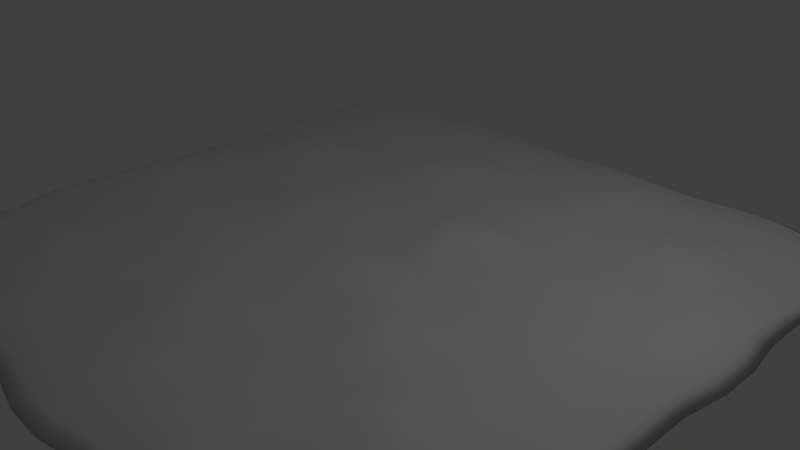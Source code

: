 # Source: Soil3.blend  (saved by Blender 2.79.0; exported with 4.5.12 LTS)
import bpy
from mathutils import Matrix  # noqa: F401  (used for matrix-valued properties, if any)

bpy.ops.wm.read_factory_settings(use_empty=True)
scene = bpy.context.scene
scene.name = 'Scene'

# ---- collections
col_collection_1 = bpy.data.collections.new('Collection 1'); scene.collection.children.link(col_collection_1)

# ---- world
world_world = bpy.data.worlds.new('World'); scene.world = world_world
world_world.color = (0.05088, 0.05088, 0.05088)
world_world.use_sun_shadow = False
world_world.sun_shadow_jitter_overblur = 0.0
world_world.cycles.sampling_method = 'MANUAL'

# ---- cameras
cam_camera = bpy.data.cameras.new('Camera')
cam_camera.clip_end = 100.0
cam_camera.lens = 35.0
cam_camera.sensor_width = 32.0
cam_camera.sensor_height = 18.0
cam_camera.ortho_scale = 7.314
cam_camera.dof.focus_distance = 0.0
cam_camera.dof.aperture_fstop = 128.0

# ---- lights
light_lamp = bpy.data.lights.new('Lamp', 'POINT')
light_lamp.transmission_factor = 0.0
light_lamp.cutoff_distance = 30.0
light_lamp.energy = 100.0
light_lamp.shadow_buffer_clip_start = 1.001
light_lamp.shadow_soft_size = 0.1
light_lamp.shadow_maximum_resolution = 0.006
light_lamp.use_absolute_resolution = True

# ---- meshes
me_plane = bpy.data.meshes.new('Plane')
me_plane.from_pydata([(-0.9563, -0.9504, 0.0), (0.9286, -0.9466, 0.0), (-0.9679, 0.9603, 0.0), (0.9446, 0.9635, 0.0), (-1.014, 0.0, 0.0), (0.0, -1.019, 0.0), (1.0, 0.0, 0.0), (0.01601, 1.0, 0.0), (0.0, 0.0, 0.0), (-1.014, -0.4811, 0.01243), (0.5, -1.021, 0.0), (1.01, 0.5, 0.01036), (-0.5, 0.9897, 0.0), (-1.009, 0.5, 0.008289), (-0.5, -1.011, 0.0), (0.9891, -0.5159, 0.0), (0.5, 1.013, 0.0), (0.0, 0.5, 0.008289), (0.0, -0.5, 0.0275), (-0.5, 0.0, 0.0), (0.5, 0.0, 0.0), (0.5, -0.5, 0.0), (-0.5, -0.5, 0.0), (-0.5, 0.5, 0.0), (0.5, 0.5, 0.0), (-0.9859, -0.75, 0.0), (0.75, -1.0, 0.0), (1.02, 0.75, 0.006217), (-0.75, 1.0, 0.0), (-0.9891, 0.236, 0.0), (-0.2735, -0.9939, 0.0), (1.0, -0.2545, 0.0), (0.25, 1.027, 0.0), (0.0, 0.75, 0.0108), (0.0, -0.25, 0.03295), (-0.75, 0.0, 0.01243), (0.25, 0.0, 0.0), (-1.005, -0.25, 0.01243), (0.243, -0.9921, -0.002893), (1.028, 0.25, 0.01036), (-0.2596, 1.014, -0.005786), (-1.024, 0.75, 0.003973), (-0.75, -0.9762, 0.0), (1.009, -0.75, 0.0), (0.75, 1.03, 0.001773), (0.0, 0.25, 0.0), (0.0, -0.75, 0.01904), (-0.25, 0.0, 0.02267), (0.75, 0.0, 0.02072), (0.5, -0.25, 0.04117), (0.5, -0.75, 0.02115), (0.25, -0.5, 0.01904), (0.75, -0.5, 0.04252), (-0.5, -0.25, 0.02694), (-0.5, -0.75, 0.04038), (-0.75, -0.5, 0.00846), (-0.25, -0.5, 0.01658), (-0.5, 0.75, 0.01243), (-0.5, 0.25, 0.0), (-0.75, 0.5, 0.0), (-0.25, 0.5, 0.03916), (0.5, 0.75, 0.0), (0.5, 0.25, 0.01865), (0.25, 0.5, 0.01451), (0.75, 0.5, 0.03612), (0.75, 0.25, 0.0), (0.25, 0.25, 0.05178), (0.25, 0.75, 0.0228), (-0.25, 0.25, 0.0), (-0.75, 0.25, 0.03912), (-0.75, 0.75, 0.02694), (-0.25, -0.75, 0.01692), (-0.75, -0.75, 0.02115), (-0.75, -0.25, 0.02254), (0.75, -0.75, 0.02115), (0.25, -0.75, 0.0), (0.25, -0.25, 0.0), (0.75, -0.25, 0.02072), (-0.25, -0.25, 0.0), (-0.25, 0.75, 0.0), (0.75, 0.75, 0.01269), (-1.0, -0.864, 0.0), (0.859, -0.989, 0.0), (1.0, 0.875, 0.006217), (-0.875, 1.0, 0.0), (-1.014, 0.125, 0.0), (-0.1485, -0.9939, 0.0), (1.0, -0.1295, 0.0), (0.125, 1.027, 0.0), (0.01601, 0.875, 0.0108), (0.0, -0.125, 0.03295), (-0.8891, 0.0, 0.01243), (0.125, 0.0, 0.0), (-1.014, -0.3561, 0.01243), (0.368, -0.9921, -0.002893), (1.01, 0.375, 0.01036), (-0.3846, 1.014, -0.005786), (-1.009, 0.625, 0.0), (-0.625, -0.9762, 0.0), (1.009, -0.625, 0.0), (0.625, 1.03, 0.001773), (0.0, 0.375, 0.008289), (0.0, -0.625, 0.0275), (-0.375, 0.0, 0.02267), (0.625, 0.0, 0.02072), (0.5, -0.125, 0.0), (0.5, -0.625, 0.0), (0.125, -0.5, 0.0), (0.625, -0.5, 0.04252), (-0.5, -0.125, 0.0), (-0.5, -0.625, 0.04038), (-0.8891, -0.4811, 0.01243), (-0.375, -0.5, 0.01658), (-0.5, 0.8647, 0.01243), (-0.5, 0.375, 0.0), (-0.8844, 0.5, 0.008289), (-0.375, 0.5, 0.0), (0.5, 0.8885, 0.0), (0.5, 0.375, 0.0), (0.125, 0.5, 0.008289), (0.625, 0.5, 0.03612), (-0.9859, -0.625, 0.0), (0.625, -1.021, 0.0), (1.02, 0.625, 0.0), (-0.625, 0.9897, 0.0), (-0.9891, 0.361, 0.008289), (-0.375, -1.011, 0.0), (0.9891, -0.3909, 0.0), (0.375, 1.013, 0.0), (0.0, 0.625, 0.0), (0.0, -0.375, 0.0), (-0.625, 0.0, 0.0), (0.375, 0.0, 0.0), (-1.005, -0.125, 0.01243), (0.125, -1.019, 0.0), (1.028, 0.125, 0.01036), (-0.109, 1.0, 0.0), (-1.024, 0.875, 0.003973), (-0.875, -0.989, 0.0), (0.984, -0.864, 0.0), (0.875, 1.0, 0.0), (0.0, 0.125, 0.0), (0.0, -0.8939, 0.01904), (-0.125, 0.0, 0.0), (0.875, 0.0, 0.0), (0.5, -0.375, 0.04117), (0.5, -0.8958, 0.02115), (0.375, -0.5, 0.01904), (0.8641, -0.5159, 0.0), (-0.5, -0.375, 0.02694), (-0.5, -0.886, 0.0), (-0.625, -0.5, 0.00846), (-0.125, -0.5, 0.0275), (-0.5, 0.625, 0.0), (-0.5, 0.125, 0.0), (-0.625, 0.5, 0.0), (-0.125, 0.5, 0.03916), (0.5, 0.625, 0.0), (0.5, 0.125, 0.01865), (0.375, 0.5, 0.01451), (0.8852, 0.5, 0.01036), (0.75, 0.375, 0.0), (0.75, 0.125, 0.0), (0.625, 0.25, 0.01865), (0.9032, 0.25, 0.01036), (0.25, 0.375, 0.0), (0.25, 0.125, 0.05178), (0.125, 0.25, 0.05178), (0.375, 0.25, 0.0), (0.25, 0.9018, 0.0228), (0.25, 0.625, 0.01451), (0.125, 0.75, 0.0108), (0.375, 0.75, 0.0228), (-0.25, 0.375, 0.0), (-0.25, 0.125, 0.02267), (-0.375, 0.25, 0.0), (-0.125, 0.25, 0.0), (-0.75, 0.375, 0.03912), (-0.75, 0.125, 0.01243), (-0.8641, 0.236, 0.0), (-0.625, 0.25, 0.03912), (-0.75, 0.875, 0.0), (-0.75, 0.625, 0.02694), (-0.8985, 0.75, 0.003973), (-0.625, 0.75, 0.02694), (-0.25, -0.625, 0.0), (-0.2735, -0.8689, 0.01692), (-0.375, -0.75, 0.01692), (-0.125, -0.75, 0.0), (-0.75, -0.625, 0.00846), (-0.75, -0.8512, 0.02115), (-0.8609, -0.75, 0.02115), (-0.625, -0.75, 0.04038), (-0.75, -0.125, 0.02254), (-0.75, -0.375, 0.0), (-0.8805, -0.25, 0.03497), (-0.625, -0.25, 0.02694), (0.75, -0.625, 0.04252), (0.75, -0.875, 0.02115), (0.625, -0.75, 0.0), (0.8844, -0.75, 0.02115), (0.25, -0.625, 0.01904), (0.243, -0.8671, -0.002893), (0.125, -0.75, 0.01904), (0.375, -0.75, 0.02115), (0.25, -0.125, 0.0), (0.25, -0.375, 0.0), (0.125, -0.25, 0.03295), (0.375, -0.25, 0.04117), (0.75, -0.125, 0.02072), (0.75, -0.375, 0.02072), (0.625, -0.25, 0.0), (0.875, -0.2545, 0.02072), (-0.25, -0.125, 0.0), (-0.25, -0.375, 0.01658), (-0.375, -0.25, 0.0), (-0.125, -0.25, 0.0), (-0.2596, 0.8886, -0.005786), (-0.25, 0.625, 0.03916), (-0.375, 0.75, 0.01243), (-0.125, 0.75, 0.0), (0.75, 0.9049, 0.01446), (0.75, 0.625, 0.03612), (0.625, 0.75, 0.0), (0.8953, 0.75, 0.01891), (0.8953, 0.625, 0.0), (0.625, 0.625, 0.03612), (0.625, 0.9049, 0.001773), (-0.125, 0.625, 0.03916), (-0.375, 0.625, 0.0), (-0.3846, 0.8886, 0.006648), (-0.125, -0.375, 0.0), (-0.375, -0.375, 0.01658), (-0.375, -0.125, 0.0), (0.8641, -0.3909, 0.02072), (0.625, -0.375, 0.0), (0.625, -0.125, 0.02072), (0.375, -0.375, 0.04117), (0.125, -0.375, 0.0), (0.125, -0.125, 0.03295), (0.368, -0.8671, 0.01826), (0.125, -0.8939, 0.01904), (0.125, -0.625, 0.0), (0.859, -0.864, 0.02115), (0.625, -0.8958, 0.0), (0.625, -0.625, 0.04252), (-0.625, -0.375, 0.02694), (-0.8891, -0.3561, 0.01243), (-0.8805, -0.125, 0.03497), (-0.625, -0.8512, 0.0), (-0.875, -0.864, 0.02115), (-0.8609, -0.625, 0.0), (-0.1485, -0.8689, 0.0), (-0.375, -0.886, 0.01692), (-0.375, -0.625, 0.0), (-0.625, 0.625, 0.02694), (-0.8844, 0.625, 0.0), (-0.8985, 0.875, 0.003973), (-0.625, 0.125, 0.0), (-0.8891, 0.125, 0.01243), (-0.8641, 0.361, 0.008289), (-0.125, 0.125, 0.0), (-0.375, 0.125, 0.02267), (-0.375, 0.375, 0.0), (0.375, 0.625, 0.01451), (0.125, 0.625, 0.0), (0.125, 0.9018, 0.0108), (0.375, 0.125, 0.0), (0.125, 0.125, 0.05178), (0.125, 0.375, 0.008289), (0.9032, 0.125, 0.01036), (0.625, 0.125, 0.01865), (0.625, 0.375, 0.0), (0.8852, 0.375, 0.01036), (0.375, 0.375, 0.0), (0.375, 0.8885, 0.0228), (-0.125, 0.375, 0.0), (-0.625, 0.375, 0.03912), (-0.625, 0.8647, 0.0), (-0.125, -0.625, 0.0275), (-0.625, -0.625, 0.04884), (-0.625, -0.125, 0.0), (0.8844, -0.625, 0.0), (0.375, -0.625, 0.01904), (0.375, -0.125, 0.0), (0.875, -0.1295, 0.0), (-0.125, -0.125, 0.0), (-0.109, 0.875, 0.0), (0.875, 0.875, 0.01891), (-0.9117, -0.9061, 0.02509), (0.8853, -0.9024, 0.02509), (-0.9228, 0.9156, 0.02509), (0.9006, 0.9186, 0.02509), (-0.9668, 3.776e-05, 0.02509), (9.666e-07, -0.9714, 0.02509), (0.9534, 3.776e-05, 0.02509), (0.01526, 0.9534, 0.02509), (9.666e-07, 3.776e-05, 0.02509), (-0.9668, -0.4586, 0.03694), (0.4767, -0.9732, 0.02509), (0.9631, 0.4767, 0.03497), (-0.4767, 0.9436, 0.02509), (-0.9624, 0.4767, 0.03299), (-0.4767, -0.9638, 0.02509), (0.943, -0.4918, 0.02509), (0.4767, 0.9663, 0.02509), (9.666e-07, 0.4767, 0.03299), (9.666e-07, -0.4767, 0.0513), (-0.4767, 3.776e-05, 0.02509), (0.4767, 3.776e-05, 0.02509), (0.4767, -0.4767, 0.02509), (-0.4767, -0.4767, 0.02509), (-0.4767, 0.4767, 0.02509), (0.4767, 0.4767, 0.02509), (-0.9399, -0.715, 0.02509), (0.715, -0.9534, 0.02509), (0.9728, 0.7151, 0.03101), (-0.715, 0.9534, 0.02509), (-0.943, 0.225, 0.02509), (-0.2608, -0.9476, 0.02509), (0.9534, -0.2426, 0.02509), (0.2383, 0.979, 0.02509), (9.666e-07, 0.7151, 0.03538), (9.666e-07, -0.2383, 0.0565), (-0.715, 3.776e-05, 0.03694), (0.2383, 3.776e-05, 0.02509), (-0.9586, -0.2383, 0.03694), (0.2317, -0.9458, 0.02233), (0.9803, 0.2384, 0.03497), (-0.2475, 0.9664, 0.01957), (-0.9758, 0.7151, 0.02887), (-0.715, -0.9307, 0.02509), (0.9624, -0.715, 0.02509), (0.715, 0.9819, 0.02678), (9.666e-07, 0.2384, 0.02509), (9.666e-07, -0.715, 0.04324), (-0.2383, 3.776e-05, 0.0467), (0.715, 3.776e-05, 0.04484), (0.4767, -0.2383, 0.06434), (0.4767, -0.715, 0.04525), (0.2383, -0.4767, 0.04324), (0.715, -0.4767, 0.06563), (-0.4767, -0.2383, 0.05077), (-0.4767, -0.715, 0.06359), (-0.715, -0.4767, 0.03315), (-0.2383, -0.4767, 0.04089), (-0.4767, 0.7151, 0.03694), (-0.4767, 0.2384, 0.02509), (-0.715, 0.4767, 0.02509), (-0.2383, 0.4767, 0.06242), (0.4767, 0.7151, 0.02509), (0.4767, 0.2384, 0.04287), (0.2383, 0.4767, 0.03892), (0.715, 0.4767, 0.05953), (0.715, 0.2384, 0.02509), (0.2383, 0.2384, 0.07445), (0.2383, 0.7151, 0.04682), (-0.2383, 0.2384, 0.02509), (-0.715, 0.2384, 0.06238), (-0.715, 0.7151, 0.05077), (-0.2383, -0.715, 0.04122), (-0.715, -0.715, 0.04525), (-0.715, -0.2383, 0.04658), (0.715, -0.715, 0.04525), (0.2383, -0.715, 0.02509), (0.2383, -0.2383, 0.02509), (0.715, -0.2383, 0.04484), (-0.2383, -0.2383, 0.02509), (-0.2383, 0.7151, 0.02509), (0.715, 0.7151, 0.03719), (-0.9534, -0.8237, 0.02509), (0.819, -0.9429, 0.02509), (0.9534, 0.8343, 0.03101), (-0.8342, 0.9534, 0.02509), (-0.9668, 0.1192, 0.02509), (-0.1416, -0.9476, 0.02509), (0.9534, -0.1234, 0.02509), (0.1192, 0.979, 0.02509), (0.01526, 0.8343, 0.03538), (9.666e-07, -0.1191, 0.0565), (-0.8477, 3.776e-05, 0.03694), (0.1192, 3.776e-05, 0.02509), (-0.9668, -0.3395, 0.03694), (0.3509, -0.9458, 0.02233), (0.9631, 0.3576, 0.03497), (-0.3667, 0.9664, 0.01957), (-0.9624, 0.5959, 0.02509), (-0.5959, -0.9307, 0.02509), (0.9624, -0.5958, 0.02509), (0.5959, 0.9819, 0.02678), (9.666e-07, 0.3576, 0.03299), (9.666e-07, -0.5958, 0.0513), (-0.3575, 3.776e-05, 0.0467), (0.5959, 3.776e-05, 0.04484), (0.4767, -0.1191, 0.02509), (0.4767, -0.5958, 0.02509), (0.1192, -0.4767, 0.02509), (0.5959, -0.4767, 0.06563), (-0.4767, -0.1191, 0.02509), (-0.4767, -0.5958, 0.06359), (-0.8477, -0.4586, 0.03694), (-0.3575, -0.4767, 0.04089), (-0.4767, 0.8244, 0.03694), (-0.4767, 0.3576, 0.02509), (-0.8432, 0.4767, 0.03299), (-0.3575, 0.4767, 0.02509), (0.4767, 0.8471, 0.02509), (0.4767, 0.3576, 0.02509), (0.1192, 0.4767, 0.03299), (0.5959, 0.4767, 0.05953), (-0.9399, -0.5958, 0.02509), (0.5959, -0.9732, 0.02509), (0.9728, 0.5959, 0.02509), (-0.5959, 0.9436, 0.02509), (-0.943, 0.3442, 0.03299), (-0.3575, -0.9638, 0.02509), (0.943, -0.3726, 0.02509), (0.3575, 0.9663, 0.02509), (9.666e-07, 0.5959, 0.02509), (9.666e-07, -0.3575, 0.02509), (-0.5959, 3.776e-05, 0.02509), (0.3575, 3.776e-05, 0.02509), (-0.9586, -0.1191, 0.03694), (0.1192, -0.9714, 0.02509), (0.9803, 0.1192, 0.03497), (-0.1039, 0.9534, 0.02509), (-0.9758, 0.8343, 0.02887), (-0.8342, -0.9429, 0.02509), (0.9381, -0.8237, 0.02509), (0.8342, 0.9534, 0.02509), (9.666e-07, 0.1192, 0.02509), (9.666e-07, -0.8522, 0.04324), (-0.1192, 3.776e-05, 0.02509), (0.8342, 3.776e-05, 0.02509), (0.4767, -0.3575, 0.06434), (0.4767, -0.854, 0.04525), (0.3575, -0.4767, 0.04324), (0.8238, -0.4918, 0.02509), (-0.4767, -0.3575, 0.05077), (-0.4767, -0.8446, 0.02509), (-0.5959, -0.4767, 0.03315), (-0.1192, -0.4767, 0.0513), (-0.4767, 0.5959, 0.02509), (-0.4767, 0.1192, 0.02509), (-0.5959, 0.4767, 0.02509), (-0.1192, 0.4767, 0.06242), (0.4767, 0.5959, 0.02509), (0.4767, 0.1192, 0.04287), (0.3575, 0.4767, 0.03892), (0.8439, 0.4767, 0.03497), (0.715, 0.3576, 0.02509), (0.715, 0.1192, 0.02509), (0.5959, 0.2384, 0.04287), (0.8611, 0.2384, 0.03497), (0.2383, 0.3576, 0.02509), (0.2383, 0.1192, 0.07445), (0.1192, 0.2384, 0.07445), (0.3575, 0.2384, 0.02509), (0.2383, 0.8598, 0.04682), (0.2383, 0.5959, 0.03892), (0.1192, 0.7151, 0.03538), (0.3575, 0.7151, 0.04682), (-0.2383, 0.3576, 0.02509), (-0.2383, 0.1192, 0.0467), (-0.3575, 0.2384, 0.02509), (-0.1192, 0.2384, 0.02509), (-0.715, 0.3576, 0.06238), (-0.715, 0.1192, 0.03694), (-0.8238, 0.225, 0.02509), (-0.5959, 0.2384, 0.06238), (-0.715, 0.8343, 0.02509), (-0.715, 0.5959, 0.05077), (-0.8566, 0.7151, 0.02887), (-0.5959, 0.7151, 0.05077), (-0.2383, -0.5958, 0.02509), (-0.2608, -0.8284, 0.04122), (-0.3575, -0.715, 0.04122), (-0.1192, -0.715, 0.02509), (-0.715, -0.5958, 0.03315), (-0.715, -0.8115, 0.04525), (-0.8208, -0.715, 0.04525), (-0.5959, -0.715, 0.06359), (-0.715, -0.1191, 0.04658), (-0.715, -0.3575, 0.02509), (-0.8394, -0.2383, 0.05843), (-0.5959, -0.2383, 0.05077), (0.715, -0.5958, 0.06563), (0.715, -0.8342, 0.04525), (0.5959, -0.715, 0.02509), (0.8432, -0.715, 0.04525), (0.2383, -0.5958, 0.04324), (0.2317, -0.8266, 0.02233), (0.1192, -0.715, 0.04324), (0.3575, -0.715, 0.04525), (0.2383, -0.1191, 0.02509), (0.2383, -0.3575, 0.02509), (0.1192, -0.2383, 0.0565), (0.3575, -0.2383, 0.06434), (0.715, -0.1191, 0.04484), (0.715, -0.3575, 0.04484), (0.5959, -0.2383, 0.02509), (0.8342, -0.2426, 0.04484), (-0.2383, -0.1191, 0.02509), (-0.2383, -0.3575, 0.04089), (-0.3575, -0.2383, 0.02509), (-0.1192, -0.2383, 0.02509), (-0.2475, 0.8472, 0.01957), (-0.2383, 0.5959, 0.06242), (-0.3575, 0.7151, 0.03694), (-0.1192, 0.7151, 0.02509), (0.715, 0.8627, 0.03888), (0.715, 0.5959, 0.05953), (0.5959, 0.7151, 0.02509), (0.8536, 0.7151, 0.04311), (0.8536, 0.5959, 0.02509), (0.5959, 0.5959, 0.05953), (0.5959, 0.8627, 0.02678), (-0.1192, 0.5959, 0.06242), (-0.3575, 0.5959, 0.02509), (-0.3667, 0.8472, 0.03142), (-0.1192, -0.3575, 0.02509), (-0.3575, -0.3575, 0.04089), (-0.3575, -0.1191, 0.02509), (0.8238, -0.3726, 0.04484), (0.5959, -0.3575, 0.02509), (0.5959, -0.1191, 0.04484), (0.3575, -0.3575, 0.06434), (0.1192, -0.3575, 0.02509), (0.1192, -0.1191, 0.0565), (0.3509, -0.8266, 0.04249), (0.1192, -0.8522, 0.04324), (0.1192, -0.5958, 0.02509), (0.819, -0.8237, 0.04525), (0.5959, -0.854, 0.02509), (0.5959, -0.5958, 0.06563), (-0.5959, -0.3575, 0.05077), (-0.8477, -0.3395, 0.03694), (-0.8394, -0.1191, 0.05843), (-0.5959, -0.8115, 0.02509), (-0.8342, -0.8237, 0.04525), (-0.8208, -0.5958, 0.02509), (-0.1416, -0.8284, 0.02509), (-0.3575, -0.8446, 0.04122), (-0.3575, -0.5958, 0.02509), (-0.5959, 0.5959, 0.05077), (-0.8432, 0.5959, 0.02509), (-0.8566, 0.8343, 0.02887), (-0.5959, 0.1192, 0.02509), (-0.8477, 0.1192, 0.03694), (-0.8238, 0.3442, 0.03299), (-0.1192, 0.1192, 0.02509), (-0.3575, 0.1192, 0.0467), (-0.3575, 0.3576, 0.02509), (0.3575, 0.5959, 0.03892), (0.1192, 0.5959, 0.02509), (0.1192, 0.8598, 0.03538), (0.3575, 0.1192, 0.02509), (0.1192, 0.1192, 0.07445), (0.1192, 0.3576, 0.03299), (0.8611, 0.1192, 0.03497), (0.5959, 0.1192, 0.04287), (0.5959, 0.3576, 0.02509), (0.8439, 0.3576, 0.03497), (0.3575, 0.3576, 0.02509), (0.3575, 0.8471, 0.04682), (-0.1192, 0.3576, 0.02509), (-0.5959, 0.3576, 0.06238), (-0.5959, 0.8244, 0.02509), (-0.1192, -0.5958, 0.0513), (-0.5959, -0.5958, 0.07165), (-0.5959, -0.1191, 0.02509), (0.8432, -0.5958, 0.02509), (0.3575, -0.5958, 0.04324), (0.3575, -0.1191, 0.02509), (0.8342, -0.1234, 0.02509), (-0.1192, -0.1191, 0.02509), (-0.1039, 0.8343, 0.02509), (0.8342, 0.8343, 0.04311)], [], [(288, 140, 3, 83), (287, 136, 7, 89), (286, 143, 8, 90), (285, 144, 6, 87), (284, 132, 20, 105), (283, 147, 21, 106), (282, 148, 15, 99), (281, 131, 19, 109), (280, 151, 22, 110), (279, 152, 18, 102), (278, 124, 12, 113), (277, 155, 23, 114), (276, 156, 17, 101), (275, 128, 16, 117), (274, 159, 24, 118), (273, 160, 11, 95), (272, 120, 64, 161), (271, 163, 65, 162), (270, 164, 39, 135), (269, 119, 63, 165), (268, 167, 66, 166), (267, 168, 62, 158), (266, 88, 32, 169), (265, 171, 67, 170), (264, 172, 61, 157), (263, 116, 60, 173), (262, 175, 68, 174), (261, 176, 45, 141), (260, 115, 59, 177), (259, 179, 69, 178), (258, 180, 58, 154), (257, 84, 28, 181), (256, 183, 70, 182), (255, 184, 57, 153), (254, 112, 56, 185), (253, 187, 71, 186), (252, 188, 46, 142), (251, 111, 55, 189), (250, 191, 72, 190), (249, 192, 54, 150), (248, 91, 35, 193), (247, 195, 73, 194), (246, 196, 53, 149), (245, 108, 52, 197), (244, 199, 74, 198), (243, 200, 43, 139), (242, 107, 51, 201), (241, 203, 75, 202), (240, 204, 50, 146), (239, 92, 36, 205), (238, 207, 76, 206), (237, 208, 49, 145), (236, 104, 48, 209), (235, 211, 77, 210), (234, 212, 31, 127), (233, 103, 47, 213), (232, 215, 78, 214), (231, 216, 34, 130), (230, 96, 40, 217), (229, 219, 79, 218), (228, 220, 33, 129), (227, 100, 44, 221), (226, 223, 80, 222), (225, 224, 27, 123), (222, 80, 224, 225), (64, 222, 225, 160), (160, 225, 123, 11), (157, 61, 223, 226), (24, 157, 226, 120), (120, 226, 222, 64), (117, 16, 100, 227), (61, 117, 227, 223), (223, 227, 221, 80), (218, 79, 220, 228), (60, 218, 228, 156), (156, 228, 129, 17), (153, 57, 219, 229), (23, 153, 229, 116), (116, 229, 218, 60), (113, 12, 96, 230), (57, 113, 230, 219), (219, 230, 217, 79), (214, 78, 216, 231), (56, 214, 231, 152), (152, 231, 130, 18), (149, 53, 215, 232), (22, 149, 232, 112), (112, 232, 214, 56), (109, 19, 103, 233), (53, 109, 233, 215), (215, 233, 213, 78), (210, 77, 212, 234), (52, 210, 234, 148), (148, 234, 127, 15), (145, 49, 211, 235), (21, 145, 235, 108), (108, 235, 210, 52), (105, 20, 104, 236), (49, 105, 236, 211), (211, 236, 209, 77), (206, 76, 208, 237), (51, 206, 237, 147), (147, 237, 145, 21), (130, 34, 207, 238), (18, 130, 238, 107), (107, 238, 206, 51), (90, 8, 92, 239), (34, 90, 239, 207), (207, 239, 205, 76), (202, 75, 204, 240), (38, 202, 240, 94), (94, 240, 146, 10), (142, 46, 203, 241), (5, 142, 241, 134), (134, 241, 202, 38), (102, 18, 107, 242), (46, 102, 242, 203), (203, 242, 201, 75), (198, 74, 200, 243), (26, 198, 243, 82), (82, 243, 139, 1), (146, 50, 199, 244), (10, 146, 244, 122), (122, 244, 198, 26), (106, 21, 108, 245), (50, 106, 245, 199), (199, 245, 197, 74), (194, 73, 196, 246), (55, 194, 246, 151), (151, 246, 149, 22), (93, 37, 195, 247), (9, 93, 247, 111), (111, 247, 194, 55), (133, 4, 91, 248), (37, 133, 248, 195), (195, 248, 193, 73), (190, 72, 192, 249), (42, 190, 249, 98), (98, 249, 150, 14), (81, 25, 191, 250), (0, 81, 250, 138), (138, 250, 190, 42), (121, 9, 111, 251), (25, 121, 251, 191), (191, 251, 189, 72), (186, 71, 188, 252), (30, 186, 252, 86), (86, 252, 142, 5), (150, 54, 187, 253), (14, 150, 253, 126), (126, 253, 186, 30), (110, 22, 112, 254), (54, 110, 254, 187), (187, 254, 185, 71), (182, 70, 184, 255), (59, 182, 255, 155), (155, 255, 153, 23), (97, 41, 183, 256), (13, 97, 256, 115), (115, 256, 182, 59), (137, 2, 84, 257), (41, 137, 257, 183), (183, 257, 181, 70), (178, 69, 180, 258), (35, 178, 258, 131), (131, 258, 154, 19), (85, 29, 179, 259), (4, 85, 259, 91), (91, 259, 178, 35), (125, 13, 115, 260), (29, 125, 260, 179), (179, 260, 177, 69), (174, 68, 176, 261), (47, 174, 261, 143), (143, 261, 141, 8), (154, 58, 175, 262), (19, 154, 262, 103), (103, 262, 174, 47), (114, 23, 116, 263), (58, 114, 263, 175), (175, 263, 173, 68), (170, 67, 172, 264), (63, 170, 264, 159), (159, 264, 157, 24), (129, 33, 171, 265), (17, 129, 265, 119), (119, 265, 170, 63), (89, 7, 88, 266), (33, 89, 266, 171), (171, 266, 169, 67), (166, 66, 168, 267), (36, 166, 267, 132), (132, 267, 158, 20), (141, 45, 167, 268), (8, 141, 268, 92), (92, 268, 166, 36), (101, 17, 119, 269), (45, 101, 269, 167), (167, 269, 165, 66), (162, 65, 164, 270), (48, 162, 270, 144), (144, 270, 135, 6), (158, 62, 163, 271), (20, 158, 271, 104), (104, 271, 162, 48), (118, 24, 120, 272), (62, 118, 272, 163), (163, 272, 161, 65), (161, 64, 160, 273), (65, 161, 273, 164), (164, 273, 95, 39), (165, 63, 159, 274), (66, 165, 274, 168), (168, 274, 118, 62), (169, 32, 128, 275), (67, 169, 275, 172), (172, 275, 117, 61), (173, 60, 156, 276), (68, 173, 276, 176), (176, 276, 101, 45), (177, 59, 155, 277), (69, 177, 277, 180), (180, 277, 114, 58), (181, 28, 124, 278), (70, 181, 278, 184), (184, 278, 113, 57), (185, 56, 152, 279), (71, 185, 279, 188), (188, 279, 102, 46), (189, 55, 151, 280), (72, 189, 280, 192), (192, 280, 110, 54), (193, 35, 131, 281), (73, 193, 281, 196), (196, 281, 109, 53), (197, 52, 148, 282), (74, 197, 282, 200), (200, 282, 99, 43), (201, 51, 147, 283), (75, 201, 283, 204), (204, 283, 106, 50), (205, 36, 132, 284), (76, 205, 284, 208), (208, 284, 105, 49), (209, 48, 144, 285), (77, 209, 285, 212), (212, 285, 87, 31), (213, 47, 143, 286), (78, 213, 286, 216), (216, 286, 90, 34), (217, 40, 136, 287), (79, 217, 287, 220), (220, 287, 89, 33), (221, 44, 140, 288), (80, 221, 288, 224), (224, 288, 83, 27), (577, 372, 292, 429), (576, 378, 296, 425), (575, 379, 297, 432), (574, 376, 295, 433), (573, 394, 309, 421), (572, 395, 310, 436), (571, 388, 304, 437), (570, 398, 308, 420), (569, 399, 311, 440), (568, 391, 307, 441), (567, 402, 301, 413), (566, 403, 312, 444), (565, 390, 306, 445), (564, 406, 305, 417), (563, 407, 313, 448), (562, 384, 300, 449), (561, 450, 353, 409), (560, 451, 354, 452), (559, 424, 328, 453), (558, 454, 352, 408), (557, 455, 355, 456), (556, 447, 351, 457), (555, 458, 321, 377), (554, 459, 356, 460), (553, 446, 350, 461), (552, 462, 349, 405), (551, 463, 357, 464), (550, 430, 334, 465), (549, 466, 348, 404), (548, 467, 358, 468), (547, 443, 347, 469), (546, 470, 317, 373), (545, 471, 359, 472), (544, 442, 346, 473), (543, 474, 345, 401), (542, 475, 360, 476), (541, 431, 335, 477), (540, 478, 344, 400), (539, 479, 361, 480), (538, 439, 343, 481), (537, 482, 324, 380), (536, 483, 362, 484), (535, 438, 342, 485), (534, 486, 341, 397), (533, 487, 363, 488), (532, 428, 332, 489), (531, 490, 340, 396), (530, 491, 364, 492), (529, 435, 339, 493), (528, 494, 325, 381), (527, 495, 365, 496), (526, 434, 338, 497), (525, 498, 337, 393), (524, 499, 366, 500), (523, 416, 320, 501), (522, 502, 336, 392), (521, 503, 367, 504), (520, 419, 323, 505), (519, 506, 329, 385), (518, 507, 368, 508), (517, 418, 322, 509), (516, 510, 333, 389), (515, 511, 369, 512), (514, 412, 316, 513), (511, 514, 513, 369), (353, 449, 514, 511), (449, 300, 412, 514), (446, 515, 512, 350), (313, 409, 515, 446), (409, 353, 511, 515), (406, 516, 389, 305), (350, 512, 516, 406), (512, 369, 510, 516), (507, 517, 509, 368), (349, 445, 517, 507), (445, 306, 418, 517), (442, 518, 508, 346), (312, 405, 518, 442), (405, 349, 507, 518), (402, 519, 385, 301), (346, 508, 519, 402), (508, 368, 506, 519), (503, 520, 505, 367), (345, 441, 520, 503), (441, 307, 419, 520), (438, 521, 504, 342), (311, 401, 521, 438), (401, 345, 503, 521), (398, 522, 392, 308), (342, 504, 522, 398), (504, 367, 502, 522), (499, 523, 501, 366), (341, 437, 523, 499), (437, 304, 416, 523), (434, 524, 500, 338), (310, 397, 524, 434), (397, 341, 499, 524), (394, 525, 393, 309), (338, 500, 525, 394), (500, 366, 498, 525), (495, 526, 497, 365), (340, 436, 526, 495), (436, 310, 434, 526), (419, 527, 496, 323), (307, 396, 527, 419), (396, 340, 495, 527), (379, 528, 381, 297), (323, 496, 528, 379), (496, 365, 494, 528), (491, 529, 493, 364), (327, 383, 529, 491), (383, 299, 435, 529), (431, 530, 492, 335), (294, 423, 530, 431), (423, 327, 491, 530), (391, 531, 396, 307), (335, 492, 531, 391), (492, 364, 490, 531), (487, 532, 489, 363), (315, 371, 532, 487), (371, 290, 428, 532), (435, 533, 488, 339), (299, 411, 533, 435), (411, 315, 487, 533), (395, 534, 397, 310), (339, 488, 534, 395), (488, 363, 486, 534), (483, 535, 485, 362), (344, 440, 535, 483), (440, 311, 438, 535), (382, 536, 484, 326), (298, 400, 536, 382), (400, 344, 483, 536), (422, 537, 380, 293), (326, 484, 537, 422), (484, 362, 482, 537), (479, 538, 481, 361), (331, 387, 538, 479), (387, 303, 439, 538), (370, 539, 480, 314), (289, 427, 539, 370), (427, 331, 479, 539), (410, 540, 400, 298), (314, 480, 540, 410), (480, 361, 478, 540), (475, 541, 477, 360), (319, 375, 541, 475), (375, 294, 431, 541), (439, 542, 476, 343), (303, 415, 542, 439), (415, 319, 475, 542), (399, 543, 401, 311), (343, 476, 543, 399), (476, 360, 474, 543), (471, 544, 473, 359), (348, 444, 544, 471), (444, 312, 442, 544), (386, 545, 472, 330), (302, 404, 545, 386), (404, 348, 471, 545), (426, 546, 373, 291), (330, 472, 546, 426), (472, 359, 470, 546), (467, 547, 469, 358), (324, 420, 547, 467), (420, 308, 443, 547), (374, 548, 468, 318), (293, 380, 548, 374), (380, 324, 467, 548), (414, 549, 404, 302), (318, 468, 549, 414), (468, 358, 466, 549), (463, 550, 465, 357), (336, 432, 550, 463), (432, 297, 430, 550), (443, 551, 464, 347), (308, 392, 551, 443), (392, 336, 463, 551), (403, 552, 405, 312), (347, 464, 552, 403), (464, 357, 462, 552), (459, 553, 461, 356), (352, 448, 553, 459), (448, 313, 446, 553), (418, 554, 460, 322), (306, 408, 554, 418), (408, 352, 459, 554), (378, 555, 377, 296), (322, 460, 555, 378), (460, 356, 458, 555), (455, 556, 457, 355), (325, 421, 556, 455), (421, 309, 447, 556), (430, 557, 456, 334), (297, 381, 557, 430), (381, 325, 455, 557), (390, 558, 408, 306), (334, 456, 558, 390), (456, 355, 454, 558), (451, 559, 453, 354), (337, 433, 559, 451), (433, 295, 424, 559), (447, 560, 452, 351), (309, 393, 560, 447), (393, 337, 451, 560), (407, 561, 409, 313), (351, 452, 561, 407), (452, 354, 450, 561), (450, 562, 449, 353), (354, 453, 562, 450), (453, 328, 384, 562), (454, 563, 448, 352), (355, 457, 563, 454), (457, 351, 407, 563), (458, 564, 417, 321), (356, 461, 564, 458), (461, 350, 406, 564), (462, 565, 445, 349), (357, 465, 565, 462), (465, 334, 390, 565), (466, 566, 444, 348), (358, 469, 566, 466), (469, 347, 403, 566), (470, 567, 413, 317), (359, 473, 567, 470), (473, 346, 402, 567), (474, 568, 441, 345), (360, 477, 568, 474), (477, 335, 391, 568), (478, 569, 440, 344), (361, 481, 569, 478), (481, 343, 399, 569), (482, 570, 420, 324), (362, 485, 570, 482), (485, 342, 398, 570), (486, 571, 437, 341), (363, 489, 571, 486), (489, 332, 388, 571), (490, 572, 436, 340), (364, 493, 572, 490), (493, 339, 395, 572), (494, 573, 421, 325), (365, 497, 573, 494), (497, 338, 394, 573), (498, 574, 433, 337), (366, 501, 574, 498), (501, 320, 376, 574), (502, 575, 432, 336), (367, 505, 575, 502), (505, 323, 379, 575), (506, 576, 425, 329), (368, 509, 576, 506), (509, 322, 378, 576), (510, 577, 429, 333), (369, 513, 577, 510), (513, 316, 372, 577), (128, 32, 321, 417), (37, 93, 382, 326), (133, 37, 326, 422), (38, 94, 383, 327), (81, 0, 289, 370), (9, 121, 410, 298), (134, 38, 327, 423), (39, 95, 384, 328), (82, 1, 290, 371), (10, 122, 411, 299), (135, 39, 328, 424), (40, 96, 385, 329), (83, 3, 292, 372), (11, 123, 412, 300), (136, 40, 329, 425), (41, 97, 386, 330), (84, 2, 291, 373), (12, 124, 413, 301), (137, 41, 330, 426), (42, 98, 387, 331), (85, 4, 293, 374), (13, 125, 414, 302), (138, 42, 331, 427), (43, 99, 388, 332), (86, 5, 294, 375), (14, 126, 415, 303), (139, 43, 332, 428), (44, 100, 389, 333), (87, 6, 295, 376), (15, 127, 416, 304), (140, 44, 333, 429), (88, 7, 296, 377), (16, 128, 417, 305), (93, 9, 298, 382), (4, 133, 422, 293), (25, 81, 370, 314), (94, 10, 299, 383), (5, 134, 423, 294), (121, 25, 314, 410), (26, 82, 371, 315), (95, 11, 300, 384), (6, 135, 424, 295), (122, 26, 315, 411), (96, 12, 301, 385), (27, 83, 372, 316), (7, 136, 425, 296), (123, 27, 316, 412), (97, 13, 302, 386), (28, 84, 373, 317), (2, 137, 426, 291), (124, 28, 317, 413), (98, 14, 303, 387), (29, 85, 374, 318), (0, 138, 427, 289), (125, 29, 318, 414), (99, 15, 304, 388), (30, 86, 375, 319), (1, 139, 428, 290), (126, 30, 319, 415), (100, 16, 305, 389), (31, 87, 376, 320), (3, 140, 429, 292), (127, 31, 320, 416), (32, 88, 377, 321)])
me_plane.polygons.foreach_set('use_smooth', [True] * 576)
_uv = me_plane.uv_layers.new(name='UVMap')
_uv.uv.foreach_set('vector', [0.5362, 0.9232, 0.536, 0.9841, 0.5191, 0.9661, 0.5057, 0.9227, 0.7765, 0.9269, 0.7762, 0.9878, 0.7457, 0.9873, 0.746, 0.9264, 0.7823, 0.4394, 0.782, 0.5004, 0.7515, 0.4999, 0.7517, 0.439, 0.5381, 0.4335, 0.5379, 0.4967, 0.5073, 0.4962, 0.5076, 0.4331, 0.6602, 0.4376, 0.6599, 0.4985, 0.6294, 0.4981, 0.6297, 0.4371, 0.6611, 0.1939, 0.6609, 0.2548, 0.6304, 0.2543, 0.6306, 0.1934, 0.5367, 0.192, 0.5415, 0.2452, 0.511, 0.2448, 0.5062, 0.1915, 0.9043, 0.4413, 0.9041, 0.5022, 0.8736, 0.5018, 0.8738, 0.4408, 0.9053, 0.1976, 0.905, 0.2585, 0.8745, 0.258, 0.8748, 0.1971, 0.7832, 0.1957, 0.783, 0.2567, 0.7524, 0.2562, 0.7527, 0.1953, 0.9025, 0.9237, 0.9023, 0.9847, 0.8717, 0.9842, 0.872, 0.9233, 0.9034, 0.685, 0.9032, 0.746, 0.8726, 0.7455, 0.8729, 0.6846, 0.7813, 0.6832, 0.7811, 0.7441, 0.7506, 0.7436, 0.7508, 0.6827, 0.6583, 0.9316, 0.6581, 0.9926, 0.6275, 0.9921, 0.6278, 0.9312, 0.6592, 0.6813, 0.659, 0.7423, 0.6285, 0.7418, 0.6287, 0.6809, 0.5347, 0.6794, 0.5345, 0.7404, 0.5039, 0.7399, 0.5042, 0.679, 0.5982, 0.6804, 0.598, 0.7413, 0.5675, 0.7409, 0.5677, 0.6799, 0.5987, 0.5585, 0.5984, 0.6195, 0.5679, 0.619, 0.5682, 0.5581, 0.5308, 0.5575, 0.5305, 0.6184, 0.5, 0.618, 0.5002, 0.557, 0.7203, 0.6822, 0.7201, 0.7432, 0.6895, 0.7427, 0.6898, 0.6818, 0.7208, 0.5604, 0.7205, 0.6213, 0.69, 0.6209, 0.6902, 0.5599, 0.6597, 0.5595, 0.6595, 0.6204, 0.629, 0.6199, 0.6292, 0.559, 0.7193, 0.9391, 0.7191, 1.0, 0.6885, 0.9995, 0.6888, 0.9386, 0.7198, 0.8041, 0.7196, 0.865, 0.6891, 0.8646, 0.6893, 0.8037, 0.6588, 0.8032, 0.6586, 0.8641, 0.628, 0.8637, 0.6283, 0.8027, 0.8424, 0.6841, 0.8421, 0.745, 0.8116, 0.7446, 0.8118, 0.6836, 0.8428, 0.5622, 0.8426, 0.6232, 0.8121, 0.6227, 0.8123, 0.5618, 0.7818, 0.5613, 0.7816, 0.6222, 0.751, 0.6218, 0.7513, 0.5608, 0.9618, 0.6791, 0.9665, 0.7469, 0.9337, 0.7464, 0.9339, 0.6855, 0.9684, 0.5642, 0.962, 0.6182, 0.9342, 0.6246, 0.9344, 0.5636, 0.9039, 0.5632, 0.9036, 0.6241, 0.8731, 0.6236, 0.8733, 0.5627, 0.9692, 0.9298, 0.9633, 0.9906, 0.9328, 0.9902, 0.933, 0.9292, 0.9663, 0.8079, 0.9695, 0.8689, 0.9332, 0.8683, 0.9335, 0.8074, 0.9029, 0.8069, 0.9027, 0.8678, 0.8722, 0.8674, 0.8724, 0.8064, 0.8442, 0.1966, 0.844, 0.2576, 0.8135, 0.2571, 0.8137, 0.1962, 0.8447, 0.06943, 0.8445, 0.1357, 0.8139, 0.1353, 0.8199, 0.07737, 0.7894, 0.0769, 0.7834, 0.1348, 0.7529, 0.1343, 0.7532, 0.06417, 0.9629, 0.1985, 0.9695, 0.2687, 0.9356, 0.259, 0.9358, 0.198, 0.9668, 0.08199, 0.9631, 0.1375, 0.936, 0.1371, 0.9362, 0.08779, 0.9057, 0.08732, 0.9055, 0.1367, 0.875, 0.1362, 0.8752, 0.0699, 0.9667, 0.4423, 0.9686, 0.5032, 0.9346, 0.5027, 0.9349, 0.4418, 0.9692, 0.3296, 0.9669, 0.3813, 0.9351, 0.3808, 0.9353, 0.3199, 0.9048, 0.3194, 0.9046, 0.3804, 0.8741, 0.3799, 0.8743, 0.319, 0.6001, 0.1929, 0.5998, 0.2539, 0.5693, 0.2534, 0.5696, 0.1925, 0.6006, 0.06093, 0.6003, 0.132, 0.5698, 0.1315, 0.57, 0.0706, 0.5434, 0.07554, 0.537, 0.131, 0.5065, 0.1306, 0.5129, 0.07507, 0.7221, 0.1948, 0.7219, 0.2557, 0.6914, 0.2553, 0.6916, 0.1943, 0.7227, 0.06371, 0.7224, 0.1339, 0.6919, 0.1334, 0.6938, 0.07633, 0.6633, 0.07587, 0.6613, 0.1329, 0.6308, 0.1325, 0.6311, 0.0614, 0.7212, 0.4385, 0.721, 0.4994, 0.6905, 0.499, 0.6907, 0.4381, 0.7217, 0.3167, 0.7215, 0.3776, 0.6909, 0.3771, 0.6912, 0.3162, 0.6607, 0.3157, 0.6604, 0.3767, 0.6299, 0.3762, 0.6301, 0.3153, 0.5991, 0.4367, 0.5989, 0.4976, 0.5684, 0.4971, 0.5686, 0.4362, 0.5996, 0.3148, 0.5994, 0.3757, 0.5689, 0.3753, 0.5691, 0.3143, 0.5413, 0.3062, 0.5383, 0.3726, 0.5078, 0.3721, 0.5107, 0.3057, 0.8433, 0.4404, 0.8431, 0.5013, 0.8125, 0.5008, 0.8128, 0.4399, 0.8438, 0.3185, 0.8435, 0.3794, 0.813, 0.379, 0.8132, 0.318, 0.7827, 0.3176, 0.7825, 0.3785, 0.752, 0.3781, 0.7522, 0.3171, 0.8437, 0.9345, 0.8435, 0.9954, 0.813, 0.995, 0.8132, 0.934, 0.8419, 0.806, 0.8417, 0.8669, 0.8111, 0.8664, 0.8114, 0.8055, 0.7809, 0.8051, 0.7806, 0.866, 0.7501, 0.8655, 0.7503, 0.8046, 0.5972, 0.9387, 0.597, 0.9996, 0.5665, 0.9992, 0.5667, 0.9382, 0.5977, 0.8023, 0.5975, 0.8632, 0.567, 0.8627, 0.5672, 0.8018, 0.5317, 0.8012, 0.5315, 0.8622, 0.501, 0.8617, 0.5012, 0.8008, 0.5672, 0.8018, 0.567, 0.8627, 0.5315, 0.8622, 0.5317, 0.8012, 0.5675, 0.7409, 0.5672, 0.8018, 0.5317, 0.8012, 0.5345, 0.7404, 0.5345, 0.7404, 0.5317, 0.8012, 0.5012, 0.8008, 0.5039, 0.7399, 0.6283, 0.8027, 0.628, 0.8637, 0.5975, 0.8632, 0.5977, 0.8023, 0.6285, 0.7418, 0.6283, 0.8027, 0.5977, 0.8023, 0.598, 0.7413, 0.598, 0.7413, 0.5977, 0.8023, 0.5672, 0.8018, 0.5675, 0.7409, 0.6278, 0.9312, 0.6275, 0.9921, 0.597, 0.9996, 0.5972, 0.9387, 0.628, 0.8637, 0.6278, 0.9312, 0.5972, 0.9387, 0.5975, 0.8632, 0.5975, 0.8632, 0.5972, 0.9387, 0.5667, 0.9382, 0.567, 0.8627, 0.8114, 0.8055, 0.8111, 0.8664, 0.7806, 0.866, 0.7809, 0.8051, 0.8116, 0.7446, 0.8114, 0.8055, 0.7809, 0.8051, 0.7811, 0.7441, 0.7811, 0.7441, 0.7809, 0.8051, 0.7503, 0.8046, 0.7506, 0.7436, 0.8724, 0.8064, 0.8722, 0.8674, 0.8417, 0.8669, 0.8419, 0.806, 0.8726, 0.7455, 0.8724, 0.8064, 0.8419, 0.806, 0.8421, 0.745, 0.8421, 0.745, 0.8419, 0.806, 0.8114, 0.8055, 0.8116, 0.7446, 0.872, 0.9233, 0.8717, 0.9842, 0.8435, 0.9954, 0.8437, 0.9345, 0.8722, 0.8674, 0.872, 0.9233, 0.8437, 0.9345, 0.8417, 0.8669, 0.8417, 0.8669, 0.8437, 0.9345, 0.8132, 0.934, 0.8111, 0.8664, 0.8132, 0.318, 0.813, 0.379, 0.7825, 0.3785, 0.7827, 0.3176, 0.8135, 0.2571, 0.8132, 0.318, 0.7827, 0.3176, 0.783, 0.2567, 0.783, 0.2567, 0.7827, 0.3176, 0.7522, 0.3171, 0.7524, 0.2562, 0.8743, 0.319, 0.8741, 0.3799, 0.8435, 0.3794, 0.8438, 0.3185, 0.8745, 0.258, 0.8743, 0.319, 0.8438, 0.3185, 0.844, 0.2576, 0.844, 0.2576, 0.8438, 0.3185, 0.8132, 0.318, 0.8135, 0.2571, 0.8738, 0.4408, 0.8736, 0.5018, 0.8431, 0.5013, 0.8433, 0.4404, 0.8741, 0.3799, 0.8738, 0.4408, 0.8433, 0.4404, 0.8435, 0.3794, 0.8435, 0.3794, 0.8433, 0.4404, 0.8128, 0.4399, 0.813, 0.379, 0.5691, 0.3143, 0.5689, 0.3753, 0.5383, 0.3726, 0.5413, 0.3062, 0.5693, 0.2534, 0.5691, 0.3143, 0.5413, 0.3062, 0.5415, 0.2452, 0.5415, 0.2452, 0.5413, 0.3062, 0.5107, 0.3057, 0.511, 0.2448, 0.6301, 0.3153, 0.6299, 0.3762, 0.5994, 0.3757, 0.5996, 0.3148, 0.6304, 0.2543, 0.6301, 0.3153, 0.5996, 0.3148, 0.5998, 0.2539, 0.5998, 0.2539, 0.5996, 0.3148, 0.5691, 0.3143, 0.5693, 0.2534, 0.6297, 0.4371, 0.6294, 0.4981, 0.5989, 0.4976, 0.5991, 0.4367, 0.6299, 0.3762, 0.6297, 0.4371, 0.5991, 0.4367, 0.5994, 0.3757, 0.5994, 0.3757, 0.5991, 0.4367, 0.5686, 0.4362, 0.5689, 0.3753, 0.6912, 0.3162, 0.6909, 0.3771, 0.6604, 0.3767, 0.6607, 0.3157, 0.6914, 0.2553, 0.6912, 0.3162, 0.6607, 0.3157, 0.6609, 0.2548, 0.6609, 0.2548, 0.6607, 0.3157, 0.6301, 0.3153, 0.6304, 0.2543, 0.7522, 0.3171, 0.752, 0.3781, 0.7215, 0.3776, 0.7217, 0.3167, 0.7524, 0.2562, 0.7522, 0.3171, 0.7217, 0.3167, 0.7219, 0.2557, 0.7219, 0.2557, 0.7217, 0.3167, 0.6912, 0.3162, 0.6914, 0.2553, 0.7517, 0.439, 0.7515, 0.4999, 0.721, 0.4994, 0.7212, 0.4385, 0.752, 0.3781, 0.7517, 0.439, 0.7212, 0.4385, 0.7215, 0.3776, 0.7215, 0.3776, 0.7212, 0.4385, 0.6907, 0.4381, 0.6909, 0.3771, 0.6938, 0.07633, 0.6919, 0.1334, 0.6613, 0.1329, 0.6633, 0.07587, 0.694, 0.0154, 0.6938, 0.07633, 0.6633, 0.07587, 0.6635, 0.01493, 0.6635, 0.01493, 0.6633, 0.07587, 0.6311, 0.0614, 0.6313, 0.0004654, 0.7532, 0.06417, 0.7529, 0.1343, 0.7224, 0.1339, 0.7227, 0.06371, 0.7534, 0.003235, 0.7532, 0.06417, 0.7227, 0.06371, 0.7229, 0.00277, 0.7229, 0.00277, 0.7227, 0.06371, 0.6938, 0.07633, 0.694, 0.0154, 0.7527, 0.1953, 0.7524, 0.2562, 0.7219, 0.2557, 0.7221, 0.1948, 0.7529, 0.1343, 0.7527, 0.1953, 0.7221, 0.1948, 0.7224, 0.1339, 0.7224, 0.1339, 0.7221, 0.1948, 0.6916, 0.1943, 0.6919, 0.1334, 0.57, 0.0706, 0.5698, 0.1315, 0.537, 0.131, 0.5434, 0.07554, 0.5703, 0.00966, 0.57, 0.0706, 0.5434, 0.07554, 0.5436, 0.0146, 0.5436, 0.0146, 0.5434, 0.07554, 0.5129, 0.07507, 0.5265, 0.03502, 0.6311, 0.0614, 0.6308, 0.1325, 0.6003, 0.132, 0.6006, 0.06093, 0.6313, 0.0004654, 0.6311, 0.0614, 0.6006, 0.06093, 0.6008, 0.0, 0.6008, 0.0, 0.6006, 0.06093, 0.57, 0.0706, 0.5703, 0.00966, 0.6306, 0.1934, 0.6304, 0.2543, 0.5998, 0.2539, 0.6001, 0.1929, 0.6308, 0.1325, 0.6306, 0.1934, 0.6001, 0.1929, 0.6003, 0.132, 0.6003, 0.132, 0.6001, 0.1929, 0.5696, 0.1925, 0.5698, 0.1315, 0.9353, 0.3199, 0.9351, 0.3808, 0.9046, 0.3804, 0.9048, 0.3194, 0.9356, 0.259, 0.9353, 0.3199, 0.9048, 0.3194, 0.905, 0.2585, 0.905, 0.2585, 0.9048, 0.3194, 0.8743, 0.319, 0.8745, 0.258, 0.9998, 0.3301, 0.9975, 0.3818, 0.9669, 0.3813, 0.9692, 0.3296, 1.0, 0.2692, 0.9998, 0.3301, 0.9692, 0.3296, 0.9695, 0.2687, 0.9695, 0.2687, 0.9692, 0.3296, 0.9353, 0.3199, 0.9356, 0.259, 0.9972, 0.4427, 0.9991, 0.5037, 0.9686, 0.5032, 0.9667, 0.4423, 0.9975, 0.3818, 0.9972, 0.4427, 0.9667, 0.4423, 0.9669, 0.3813, 0.9669, 0.3813, 0.9667, 0.4423, 0.9349, 0.4418, 0.9351, 0.3808, 0.9362, 0.08779, 0.936, 0.1371, 0.9055, 0.1367, 0.9057, 0.08732, 0.9364, 0.02685, 0.9362, 0.08779, 0.9057, 0.08732, 0.9059, 0.02638, 0.9059, 0.02638, 0.9057, 0.08732, 0.8752, 0.0699, 0.8755, 0.008965, 0.9973, 0.08246, 0.9936, 0.138, 0.9631, 0.1375, 0.9668, 0.08199, 0.9868, 0.04018, 0.9973, 0.08246, 0.9668, 0.08199, 0.967, 0.02106, 0.967, 0.02106, 0.9668, 0.08199, 0.9362, 0.08779, 0.9364, 0.02685, 0.9934, 0.1989, 1.0, 0.2692, 0.9695, 0.2687, 0.9629, 0.1985, 0.9936, 0.138, 0.9934, 0.1989, 0.9629, 0.1985, 0.9631, 0.1375, 0.9631, 0.1375, 0.9629, 0.1985, 0.9358, 0.198, 0.936, 0.1371, 0.8199, 0.07737, 0.8139, 0.1353, 0.7834, 0.1348, 0.7894, 0.0769, 0.8201, 0.01643, 0.8199, 0.07737, 0.7894, 0.0769, 0.7896, 0.01596, 0.7896, 0.01596, 0.7894, 0.0769, 0.7532, 0.06417, 0.7534, 0.003235, 0.8752, 0.0699, 0.875, 0.1362, 0.8445, 0.1357, 0.8447, 0.06943, 0.8755, 0.008965, 0.8752, 0.0699, 0.8447, 0.06943, 0.8449, 0.008499, 0.8449, 0.008499, 0.8447, 0.06943, 0.8199, 0.07737, 0.8201, 0.01643, 0.8748, 0.1971, 0.8745, 0.258, 0.844, 0.2576, 0.8442, 0.1966, 0.875, 0.1362, 0.8748, 0.1971, 0.8442, 0.1966, 0.8445, 0.1357, 0.8445, 0.1357, 0.8442, 0.1966, 0.8137, 0.1962, 0.8139, 0.1353, 0.9335, 0.8074, 0.9332, 0.8683, 0.9027, 0.8678, 0.9029, 0.8069, 0.9337, 0.7464, 0.9335, 0.8074, 0.9029, 0.8069, 0.9032, 0.746, 0.9032, 0.746, 0.9029, 0.8069, 0.8724, 0.8064, 0.8726, 0.7455, 0.9968, 0.8083, 1.0, 0.8693, 0.9695, 0.8689, 0.9663, 0.8079, 0.997, 0.7474, 0.9968, 0.8083, 0.9663, 0.8079, 0.9665, 0.7469, 0.9665, 0.7469, 0.9663, 0.8079, 0.9335, 0.8074, 0.9337, 0.7464, 0.9998, 0.9303, 0.986, 0.9716, 0.9633, 0.9906, 0.9692, 0.9298, 1.0, 0.8693, 0.9998, 0.9303, 0.9692, 0.9298, 0.9695, 0.8689, 0.9695, 0.8689, 0.9692, 0.9298, 0.933, 0.9292, 0.9332, 0.8683, 0.9344, 0.5636, 0.9342, 0.6246, 0.9036, 0.6241, 0.9039, 0.5632, 0.9346, 0.5027, 0.9344, 0.5636, 0.9039, 0.5632, 0.9041, 0.5022, 0.9041, 0.5022, 0.9039, 0.5632, 0.8733, 0.5627, 0.8736, 0.5018, 0.9989, 0.5646, 0.9925, 0.6186, 0.962, 0.6182, 0.9684, 0.5642, 0.9991, 0.5037, 0.9989, 0.5646, 0.9684, 0.5642, 0.9686, 0.5032, 0.9686, 0.5032, 0.9684, 0.5642, 0.9344, 0.5636, 0.9346, 0.5027, 0.9923, 0.6796, 0.997, 0.7474, 0.9665, 0.7469, 0.9618, 0.6791, 0.9925, 0.6186, 0.9923, 0.6796, 0.9618, 0.6791, 0.962, 0.6182, 0.962, 0.6182, 0.9618, 0.6791, 0.9339, 0.6855, 0.9342, 0.6246, 0.8123, 0.5618, 0.8121, 0.6227, 0.7816, 0.6222, 0.7818, 0.5613, 0.8125, 0.5008, 0.8123, 0.5618, 0.7818, 0.5613, 0.782, 0.5004, 0.782, 0.5004, 0.7818, 0.5613, 0.7513, 0.5608, 0.7515, 0.4999, 0.8733, 0.5627, 0.8731, 0.6236, 0.8426, 0.6232, 0.8428, 0.5622, 0.8736, 0.5018, 0.8733, 0.5627, 0.8428, 0.5622, 0.8431, 0.5013, 0.8431, 0.5013, 0.8428, 0.5622, 0.8123, 0.5618, 0.8125, 0.5008, 0.8729, 0.6846, 0.8726, 0.7455, 0.8421, 0.745, 0.8424, 0.6841, 0.8731, 0.6236, 0.8729, 0.6846, 0.8424, 0.6841, 0.8426, 0.6232, 0.8426, 0.6232, 0.8424, 0.6841, 0.8118, 0.6836, 0.8121, 0.6227, 0.6893, 0.8037, 0.6891, 0.8646, 0.6586, 0.8641, 0.6588, 0.8032, 0.6895, 0.7427, 0.6893, 0.8037, 0.6588, 0.8032, 0.659, 0.7423, 0.659, 0.7423, 0.6588, 0.8032, 0.6283, 0.8027, 0.6285, 0.7418, 0.7503, 0.8046, 0.7501, 0.8655, 0.7196, 0.865, 0.7198, 0.8041, 0.7506, 0.7436, 0.7503, 0.8046, 0.7198, 0.8041, 0.7201, 0.7432, 0.7201, 0.7432, 0.7198, 0.8041, 0.6893, 0.8037, 0.6895, 0.7427, 0.746, 0.9264, 0.7457, 0.9873, 0.7191, 1.0, 0.7193, 0.9391, 0.7501, 0.8655, 0.746, 0.9264, 0.7193, 0.9391, 0.7196, 0.865, 0.7196, 0.865, 0.7193, 0.9391, 0.6888, 0.9386, 0.6891, 0.8646, 0.6902, 0.5599, 0.69, 0.6209, 0.6595, 0.6204, 0.6597, 0.5595, 0.6905, 0.499, 0.6902, 0.5599, 0.6597, 0.5595, 0.6599, 0.4985, 0.6599, 0.4985, 0.6597, 0.5595, 0.6292, 0.559, 0.6294, 0.4981, 0.7513, 0.5608, 0.751, 0.6218, 0.7205, 0.6213, 0.7208, 0.5604, 0.7515, 0.4999, 0.7513, 0.5608, 0.7208, 0.5604, 0.721, 0.4994, 0.721, 0.4994, 0.7208, 0.5604, 0.6902, 0.5599, 0.6905, 0.499, 0.7508, 0.6827, 0.7506, 0.7436, 0.7201, 0.7432, 0.7203, 0.6822, 0.751, 0.6218, 0.7508, 0.6827, 0.7203, 0.6822, 0.7205, 0.6213, 0.7205, 0.6213, 0.7203, 0.6822, 0.6898, 0.6818, 0.69, 0.6209, 0.5682, 0.5581, 0.5679, 0.619, 0.5305, 0.6184, 0.5308, 0.5575, 0.5684, 0.4971, 0.5682, 0.5581, 0.5308, 0.5575, 0.5379, 0.4967, 0.5379, 0.4967, 0.5308, 0.5575, 0.5002, 0.557, 0.5073, 0.4962, 0.6292, 0.559, 0.629, 0.6199, 0.5984, 0.6195, 0.5987, 0.5585, 0.6294, 0.4981, 0.6292, 0.559, 0.5987, 0.5585, 0.5989, 0.4976, 0.5989, 0.4976, 0.5987, 0.5585, 0.5682, 0.5581, 0.5684, 0.4971, 0.6287, 0.6809, 0.6285, 0.7418, 0.598, 0.7413, 0.5982, 0.6804, 0.629, 0.6199, 0.6287, 0.6809, 0.5982, 0.6804, 0.5984, 0.6195, 0.5984, 0.6195, 0.5982, 0.6804, 0.5677, 0.6799, 0.5679, 0.619, 0.5677, 0.6799, 0.5675, 0.7409, 0.5345, 0.7404, 0.5347, 0.6794, 0.5679, 0.619, 0.5677, 0.6799, 0.5347, 0.6794, 0.5305, 0.6184, 0.5305, 0.6184, 0.5347, 0.6794, 0.5042, 0.679, 0.5, 0.618, 0.6898, 0.6818, 0.6895, 0.7427, 0.659, 0.7423, 0.6592, 0.6813, 0.69, 0.6209, 0.6898, 0.6818, 0.6592, 0.6813, 0.6595, 0.6204, 0.6595, 0.6204, 0.6592, 0.6813, 0.6287, 0.6809, 0.629, 0.6199, 0.6888, 0.9386, 0.6885, 0.9995, 0.6581, 0.9926, 0.6583, 0.9316, 0.6891, 0.8646, 0.6888, 0.9386, 0.6583, 0.9316, 0.6586, 0.8641, 0.6586, 0.8641, 0.6583, 0.9316, 0.6278, 0.9312, 0.628, 0.8637, 0.8118, 0.6836, 0.8116, 0.7446, 0.7811, 0.7441, 0.7813, 0.6832, 0.8121, 0.6227, 0.8118, 0.6836, 0.7813, 0.6832, 0.7816, 0.6222, 0.7816, 0.6222, 0.7813, 0.6832, 0.7508, 0.6827, 0.751, 0.6218, 0.9339, 0.6855, 0.9337, 0.7464, 0.9032, 0.746, 0.9034, 0.685, 0.9342, 0.6246, 0.9339, 0.6855, 0.9034, 0.685, 0.9036, 0.6241, 0.9036, 0.6241, 0.9034, 0.685, 0.8729, 0.6846, 0.8731, 0.6236, 0.933, 0.9292, 0.9328, 0.9902, 0.9023, 0.9847, 0.9025, 0.9237, 0.9332, 0.8683, 0.933, 0.9292, 0.9025, 0.9237, 0.9027, 0.8678, 0.9027, 0.8678, 0.9025, 0.9237, 0.872, 0.9233, 0.8722, 0.8674, 0.8137, 0.1962, 0.8135, 0.2571, 0.783, 0.2567, 0.7832, 0.1957, 0.8139, 0.1353, 0.8137, 0.1962, 0.7832, 0.1957, 0.7834, 0.1348, 0.7834, 0.1348, 0.7832, 0.1957, 0.7527, 0.1953, 0.7529, 0.1343, 0.9358, 0.198, 0.9356, 0.259, 0.905, 0.2585, 0.9053, 0.1976, 0.936, 0.1371, 0.9358, 0.198, 0.9053, 0.1976, 0.9055, 0.1367, 0.9055, 0.1367, 0.9053, 0.1976, 0.8748, 0.1971, 0.875, 0.1362, 0.9349, 0.4418, 0.9346, 0.5027, 0.9041, 0.5022, 0.9043, 0.4413, 0.9351, 0.3808, 0.9349, 0.4418, 0.9043, 0.4413, 0.9046, 0.3804, 0.9046, 0.3804, 0.9043, 0.4413, 0.8738, 0.4408, 0.8741, 0.3799, 0.5696, 0.1925, 0.5693, 0.2534, 0.5415, 0.2452, 0.5367, 0.192, 0.5698, 0.1315, 0.5696, 0.1925, 0.5367, 0.192, 0.537, 0.131, 0.537, 0.131, 0.5367, 0.192, 0.5062, 0.1915, 0.5065, 0.1306, 0.6916, 0.1943, 0.6914, 0.2553, 0.6609, 0.2548, 0.6611, 0.1939, 0.6919, 0.1334, 0.6916, 0.1943, 0.6611, 0.1939, 0.6613, 0.1329, 0.6613, 0.1329, 0.6611, 0.1939, 0.6306, 0.1934, 0.6308, 0.1325, 0.6907, 0.4381, 0.6905, 0.499, 0.6599, 0.4985, 0.6602, 0.4376, 0.6909, 0.3771, 0.6907, 0.4381, 0.6602, 0.4376, 0.6604, 0.3767, 0.6604, 0.3767, 0.6602, 0.4376, 0.6297, 0.4371, 0.6299, 0.3762, 0.5686, 0.4362, 0.5684, 0.4971, 0.5379, 0.4967, 0.5381, 0.4335, 0.5689, 0.3753, 0.5686, 0.4362, 0.5381, 0.4335, 0.5383, 0.3726, 0.5383, 0.3726, 0.5381, 0.4335, 0.5076, 0.4331, 0.5078, 0.3721, 0.8128, 0.4399, 0.8125, 0.5008, 0.782, 0.5004, 0.7823, 0.4394, 0.813, 0.379, 0.8128, 0.4399, 0.7823, 0.4394, 0.7825, 0.3785, 0.7825, 0.3785, 0.7823, 0.4394, 0.7517, 0.439, 0.752, 0.3781, 0.8132, 0.934, 0.813, 0.995, 0.7762, 0.9878, 0.7765, 0.9269, 0.8111, 0.8664, 0.8132, 0.934, 0.7765, 0.9269, 0.7806, 0.866, 0.7806, 0.866, 0.7765, 0.9269, 0.746, 0.9264, 0.7501, 0.8655, 0.5667, 0.9382, 0.5665, 0.9992, 0.536, 0.9841, 0.5362, 0.9232, 0.567, 0.8627, 0.5667, 0.9382, 0.5362, 0.9232, 0.5315, 0.8622, 0.5315, 0.8622, 0.5362, 0.9232, 0.5057, 0.9227, 0.501, 0.8617, 0.04628, 0.09651, 0.01718, 0.09696, 0.02991, 0.05564, 0.04605, 0.03842, 0.2753, 0.09302, 0.2462, 0.09346, 0.246, 0.03537, 0.2751, 0.03493, 0.2808, 0.5577, 0.2517, 0.5581, 0.2515, 0.5001, 0.2806, 0.4996, 0.04806, 0.5633, 0.01896, 0.5638, 0.01873, 0.5036, 0.04783, 0.5032, 0.1644, 0.5595, 0.1353, 0.5599, 0.1351, 0.5018, 0.1642, 0.5014, 0.1653, 0.7919, 0.1362, 0.7923, 0.136, 0.7342, 0.1651, 0.7338, 0.04675, 0.7937, 0.01765, 0.7941, 0.02219, 0.7433, 0.05129, 0.7429, 0.3972, 0.5559, 0.3681, 0.5564, 0.3679, 0.4983, 0.397, 0.4978, 0.3981, 0.7883, 0.369, 0.7887, 0.3688, 0.7307, 0.3979, 0.7302, 0.2817, 0.7901, 0.2526, 0.7905, 0.2524, 0.7324, 0.2815, 0.732, 0.3955, 0.09598, 0.3664, 0.09643, 0.3661, 0.03834, 0.3952, 0.03789, 0.3963, 0.3236, 0.3672, 0.324, 0.367, 0.2659, 0.3961, 0.2655, 0.2799, 0.3253, 0.2508, 0.3258, 0.2506, 0.2677, 0.2797, 0.2672, 0.1626, 0.08847, 0.1335, 0.08892, 0.1333, 0.03083, 0.1624, 0.03039, 0.1635, 0.3271, 0.1345, 0.3276, 0.1342, 0.2695, 0.1633, 0.269, 0.0448, 0.3289, 0.0157, 0.3294, 0.01548, 0.2713, 0.04458, 0.2708, 0.1054, 0.328, 0.07626, 0.3284, 0.07604, 0.2703, 0.1051, 0.2699, 0.1058, 0.4442, 0.0767, 0.4446, 0.07648, 0.3865, 0.1056, 0.3861, 0.04104, 0.4452, 0.01195, 0.4456, 0.01173, 0.3875, 0.04082, 0.3871, 0.2217, 0.3262, 0.1926, 0.3267, 0.1924, 0.2686, 0.2215, 0.2681, 0.2222, 0.4424, 0.1931, 0.4428, 0.1929, 0.3848, 0.222, 0.3843, 0.164, 0.4433, 0.1349, 0.4437, 0.1347, 0.3856, 0.1638, 0.3852, 0.2208, 0.08138, 0.1917, 0.08182, 0.1915, 0.02373, 0.2206, 0.02329, 0.2213, 0.21, 0.1922, 0.2105, 0.192, 0.1524, 0.2211, 0.1519, 0.1631, 0.2109, 0.134, 0.2114, 0.1338, 0.1533, 0.1629, 0.1528, 0.3381, 0.3245, 0.309, 0.3249, 0.3088, 0.2668, 0.3379, 0.2664, 0.3386, 0.4406, 0.3095, 0.4411, 0.3093, 0.383, 0.3384, 0.3825, 0.2804, 0.4415, 0.2513, 0.442, 0.2511, 0.3839, 0.2802, 0.3834, 0.452, 0.3292, 0.4254, 0.3231, 0.4252, 0.265, 0.4565, 0.2645, 0.4582, 0.4388, 0.4259, 0.4393, 0.4256, 0.3812, 0.4522, 0.3873, 0.3968, 0.4397, 0.3677, 0.4402, 0.3674, 0.3821, 0.3965, 0.3816, 0.4591, 0.09022, 0.4245, 0.09075, 0.4243, 0.03265, 0.4534, 0.03221, 0.4563, 0.2065, 0.425, 0.2069, 0.4248, 0.1488, 0.4593, 0.1483, 0.3959, 0.2074, 0.3668, 0.2078, 0.3666, 0.1497, 0.3957, 0.1493, 0.3399, 0.7892, 0.3108, 0.7896, 0.3106, 0.7315, 0.3397, 0.7311, 0.3404, 0.9105, 0.3167, 0.9029, 0.311, 0.8477, 0.3401, 0.8473, 0.2876, 0.9034, 0.2531, 0.9155, 0.2528, 0.8486, 0.2819, 0.8482, 0.453, 0.7875, 0.4272, 0.7879, 0.427, 0.7298, 0.4593, 0.7205, 0.4567, 0.8985, 0.4276, 0.893, 0.4274, 0.846, 0.4532, 0.8456, 0.3985, 0.8934, 0.3695, 0.91, 0.3692, 0.8468, 0.3983, 0.8464, 0.4567, 0.555, 0.4263, 0.5555, 0.4261, 0.4974, 0.4585, 0.4969, 0.4591, 0.6624, 0.4268, 0.6717, 0.4265, 0.6136, 0.4569, 0.6131, 0.3977, 0.6721, 0.3686, 0.6726, 0.3683, 0.6145, 0.3974, 0.614, 0.1071, 0.7927, 0.07804, 0.7932, 0.07782, 0.7351, 0.1069, 0.7346, 0.1076, 0.9186, 0.07848, 0.9094, 0.07826, 0.8513, 0.1074, 0.8508, 0.05309, 0.9047, 0.024, 0.9051, 0.01788, 0.8522, 0.04698, 0.8518, 0.2235, 0.791, 0.1944, 0.7914, 0.1942, 0.7333, 0.2233, 0.7329, 0.224, 0.9159, 0.1965, 0.9039, 0.1946, 0.8495, 0.2237, 0.8491, 0.1674, 0.9043, 0.1367, 0.9181, 0.1365, 0.8504, 0.1656, 0.8499, 0.2226, 0.5586, 0.1935, 0.559, 0.1933, 0.5009, 0.2224, 0.5005, 0.2231, 0.6748, 0.194, 0.6752, 0.1938, 0.6171, 0.2229, 0.6167, 0.1649, 0.6757, 0.1358, 0.6761, 0.1356, 0.618, 0.1647, 0.6176, 0.1062, 0.5604, 0.07715, 0.5608, 0.07693, 0.5027, 0.106, 0.5023, 0.1067, 0.6766, 0.0776, 0.677, 0.07737, 0.6189, 0.1065, 0.6185, 0.05107, 0.6848, 0.02197, 0.6852, 0.01919, 0.6219, 0.04828, 0.6214, 0.339, 0.5568, 0.3099, 0.5573, 0.3097, 0.4992, 0.3388, 0.4987, 0.3395, 0.673, 0.3104, 0.6734, 0.3101, 0.6154, 0.3392, 0.6149, 0.2813, 0.6739, 0.2522, 0.6743, 0.252, 0.6162, 0.281, 0.6158, 0.3395, 0.08572, 0.3104, 0.08616, 0.3101, 0.02807, 0.3392, 0.02762, 0.3377, 0.2083, 0.3086, 0.2087, 0.3084, 0.1506, 0.3375, 0.1502, 0.2795, 0.2091, 0.2504, 0.2096, 0.2502, 0.1515, 0.2793, 0.1511, 0.1044, 0.08174, 0.07532, 0.08218, 0.0751, 0.02409, 0.1042, 0.02365, 0.1049, 0.2118, 0.07582, 0.2123, 0.07559, 0.1542, 0.1047, 0.1537, 0.04199, 0.2128, 0.01289, 0.2132, 0.01267, 0.1551, 0.04177, 0.1547, 0.07582, 0.2123, 0.04199, 0.2128, 0.04177, 0.1547, 0.07559, 0.1542, 0.07604, 0.2703, 0.04458, 0.2708, 0.04199, 0.2128, 0.07582, 0.2123, 0.04458, 0.2708, 0.01548, 0.2713, 0.01289, 0.2132, 0.04199, 0.2128, 0.134, 0.2114, 0.1049, 0.2118, 0.1047, 0.1537, 0.1338, 0.1533, 0.1342, 0.2695, 0.1051, 0.2699, 0.1049, 0.2118, 0.134, 0.2114, 0.1051, 0.2699, 0.07604, 0.2703, 0.07582, 0.2123, 0.1049, 0.2118, 0.1335, 0.08892, 0.1044, 0.08174, 0.1042, 0.02365, 0.1333, 0.03083, 0.1338, 0.1533, 0.1047, 0.1537, 0.1044, 0.08174, 0.1335, 0.08892, 0.1047, 0.1537, 0.07559, 0.1542, 0.07532, 0.08218, 0.1044, 0.08174, 0.3086, 0.2087, 0.2795, 0.2091, 0.2793, 0.1511, 0.3084, 0.1506, 0.3088, 0.2668, 0.2797, 0.2672, 0.2795, 0.2091, 0.3086, 0.2087, 0.2797, 0.2672, 0.2506, 0.2677, 0.2504, 0.2096, 0.2795, 0.2091, 0.3668, 0.2078, 0.3377, 0.2083, 0.3375, 0.1502, 0.3666, 0.1497, 0.367, 0.2659, 0.3379, 0.2664, 0.3377, 0.2083, 0.3668, 0.2078, 0.3379, 0.2664, 0.3088, 0.2668, 0.3086, 0.2087, 0.3377, 0.2083, 0.3664, 0.09643, 0.3395, 0.08572, 0.3392, 0.02762, 0.3661, 0.03834, 0.3666, 0.1497, 0.3375, 0.1502, 0.3395, 0.08572, 0.3664, 0.09643, 0.3375, 0.1502, 0.3084, 0.1506, 0.3104, 0.08616, 0.3395, 0.08572, 0.3104, 0.6734, 0.2813, 0.6739, 0.281, 0.6158, 0.3101, 0.6154, 0.3106, 0.7315, 0.2815, 0.732, 0.2813, 0.6739, 0.3104, 0.6734, 0.2815, 0.732, 0.2524, 0.7324, 0.2522, 0.6743, 0.2813, 0.6739, 0.3686, 0.6726, 0.3395, 0.673, 0.3392, 0.6149, 0.3683, 0.6145, 0.3688, 0.7307, 0.3397, 0.7311, 0.3395, 0.673, 0.3686, 0.6726, 0.3397, 0.7311, 0.3106, 0.7315, 0.3104, 0.6734, 0.3395, 0.673, 0.3681, 0.5564, 0.339, 0.5568, 0.3388, 0.4987, 0.3679, 0.4983, 0.3683, 0.6145, 0.3392, 0.6149, 0.339, 0.5568, 0.3681, 0.5564, 0.3392, 0.6149, 0.3101, 0.6154, 0.3099, 0.5573, 0.339, 0.5568, 0.0776, 0.677, 0.05107, 0.6848, 0.04828, 0.6214, 0.07737, 0.6189, 0.07782, 0.7351, 0.05129, 0.7429, 0.05107, 0.6848, 0.0776, 0.677, 0.05129, 0.7429, 0.02219, 0.7433, 0.02197, 0.6852, 0.05107, 0.6848, 0.1358, 0.6761, 0.1067, 0.6766, 0.1065, 0.6185, 0.1356, 0.618, 0.136, 0.7342, 0.1069, 0.7346, 0.1067, 0.6766, 0.1358, 0.6761, 0.1069, 0.7346, 0.07782, 0.7351, 0.0776, 0.677, 0.1067, 0.6766, 0.1353, 0.5599, 0.1062, 0.5604, 0.106, 0.5023, 0.1351, 0.5018, 0.1356, 0.618, 0.1065, 0.6185, 0.1062, 0.5604, 0.1353, 0.5599, 0.1065, 0.6185, 0.07737, 0.6189, 0.07715, 0.5608, 0.1062, 0.5604, 0.194, 0.6752, 0.1649, 0.6757, 0.1647, 0.6176, 0.1938, 0.6171, 0.1942, 0.7333, 0.1651, 0.7338, 0.1649, 0.6757, 0.194, 0.6752, 0.1651, 0.7338, 0.136, 0.7342, 0.1358, 0.6761, 0.1649, 0.6757, 0.2522, 0.6743, 0.2231, 0.6748, 0.2229, 0.6167, 0.252, 0.6162, 0.2524, 0.7324, 0.2233, 0.7329, 0.2231, 0.6748, 0.2522, 0.6743, 0.2233, 0.7329, 0.1942, 0.7333, 0.194, 0.6752, 0.2231, 0.6748, 0.2517, 0.5581, 0.2226, 0.5586, 0.2224, 0.5005, 0.2515, 0.5001, 0.252, 0.6162, 0.2229, 0.6167, 0.2226, 0.5586, 0.2517, 0.5581, 0.2229, 0.6167, 0.1938, 0.6171, 0.1935, 0.559, 0.2226, 0.5586, 0.1965, 0.9039, 0.1674, 0.9043, 0.1656, 0.8499, 0.1946, 0.8495, 0.1967, 0.962, 0.1676, 0.9624, 0.1674, 0.9043, 0.1965, 0.9039, 0.1676, 0.9624, 0.1369, 0.9762, 0.1367, 0.9181, 0.1674, 0.9043, 0.2531, 0.9155, 0.224, 0.9159, 0.2237, 0.8491, 0.2528, 0.8486, 0.2533, 0.9736, 0.2242, 0.974, 0.224, 0.9159, 0.2531, 0.9155, 0.2242, 0.974, 0.1967, 0.962, 0.1965, 0.9039, 0.224, 0.9159, 0.2526, 0.7905, 0.2235, 0.791, 0.2233, 0.7329, 0.2524, 0.7324, 0.2528, 0.8486, 0.2237, 0.8491, 0.2235, 0.791, 0.2526, 0.7905, 0.2237, 0.8491, 0.1946, 0.8495, 0.1944, 0.7914, 0.2235, 0.791, 0.07848, 0.9094, 0.05309, 0.9047, 0.04698, 0.8518, 0.07826, 0.8513, 0.0787, 0.9675, 0.05331, 0.9628, 0.05309, 0.9047, 0.07848, 0.9094, 0.05331, 0.9628, 0.03704, 0.9433, 0.024, 0.9051, 0.05309, 0.9047, 0.1367, 0.9181, 0.1076, 0.9186, 0.1074, 0.8508, 0.1365, 0.8504, 0.1369, 0.9762, 0.1078, 0.9767, 0.1076, 0.9186, 0.1367, 0.9181, 0.1078, 0.9767, 0.0787, 0.9675, 0.07848, 0.9094, 0.1076, 0.9186, 0.1362, 0.7923, 0.1071, 0.7927, 0.1069, 0.7346, 0.136, 0.7342, 0.1365, 0.8504, 0.1074, 0.8508, 0.1071, 0.7927, 0.1362, 0.7923, 0.1074, 0.8508, 0.07826, 0.8513, 0.07804, 0.7932, 0.1071, 0.7927, 0.4268, 0.6717, 0.3977, 0.6721, 0.3974, 0.614, 0.4265, 0.6136, 0.427, 0.7298, 0.3979, 0.7302, 0.3977, 0.6721, 0.4268, 0.6717, 0.3979, 0.7302, 0.3688, 0.7307, 0.3686, 0.6726, 0.3977, 0.6721, 0.4882, 0.6619, 0.4591, 0.6624, 0.4569, 0.6131, 0.486, 0.6127, 0.4884, 0.72, 0.4593, 0.7205, 0.4591, 0.6624, 0.4882, 0.6619, 0.4593, 0.7205, 0.427, 0.7298, 0.4268, 0.6717, 0.4591, 0.6624, 0.4858, 0.5546, 0.4567, 0.555, 0.4585, 0.4969, 0.4876, 0.4965, 0.486, 0.6127, 0.4569, 0.6131, 0.4567, 0.555, 0.4858, 0.5546, 0.4569, 0.6131, 0.4265, 0.6136, 0.4263, 0.5555, 0.4567, 0.555, 0.4276, 0.893, 0.3985, 0.8934, 0.3983, 0.8464, 0.4274, 0.846, 0.4278, 0.9511, 0.3987, 0.9515, 0.3985, 0.8934, 0.4276, 0.893, 0.3987, 0.9515, 0.3697, 0.9681, 0.3695, 0.91, 0.3985, 0.8934, 0.4858, 0.8981, 0.4567, 0.8985, 0.4532, 0.8456, 0.4823, 0.8451, 0.4758, 0.9384, 0.4569, 0.9566, 0.4567, 0.8985, 0.4858, 0.8981, 0.4569, 0.9566, 0.4278, 0.9511, 0.4276, 0.893, 0.4567, 0.8985, 0.4821, 0.787, 0.453, 0.7875, 0.4593, 0.7205, 0.4884, 0.72, 0.4823, 0.8451, 0.4532, 0.8456, 0.453, 0.7875, 0.4821, 0.787, 0.4532, 0.8456, 0.4274, 0.846, 0.4272, 0.7879, 0.453, 0.7875, 0.3167, 0.9029, 0.2876, 0.9034, 0.2819, 0.8482, 0.311, 0.8477, 0.3169, 0.961, 0.2878, 0.9615, 0.2876, 0.9034, 0.3167, 0.9029, 0.2878, 0.9615, 0.2533, 0.9736, 0.2531, 0.9155, 0.2876, 0.9034, 0.3695, 0.91, 0.3404, 0.9105, 0.3401, 0.8473, 0.3692, 0.8468, 0.3697, 0.9681, 0.3406, 0.9686, 0.3404, 0.9105, 0.3695, 0.91, 0.3406, 0.9686, 0.3169, 0.961, 0.3167, 0.9029, 0.3404, 0.9105, 0.369, 0.7887, 0.3399, 0.7892, 0.3397, 0.7311, 0.3688, 0.7307, 0.3692, 0.8468, 0.3401, 0.8473, 0.3399, 0.7892, 0.369, 0.7887, 0.3401, 0.8473, 0.311, 0.8477, 0.3108, 0.7896, 0.3399, 0.7892, 0.425, 0.2069, 0.3959, 0.2074, 0.3957, 0.1493, 0.4248, 0.1488, 0.4252, 0.265, 0.3961, 0.2655, 0.3959, 0.2074, 0.425, 0.2069, 0.3961, 0.2655, 0.367, 0.2659, 0.3668, 0.2078, 0.3959, 0.2074, 0.4854, 0.206, 0.4563, 0.2065, 0.4593, 0.1483, 0.4884, 0.1479, 0.4856, 0.2641, 0.4565, 0.2645, 0.4563, 0.2065, 0.4854, 0.206, 0.4565, 0.2645, 0.4252, 0.265, 0.425, 0.2069, 0.4563, 0.2065, 0.4882, 0.08978, 0.4591, 0.09022, 0.4534, 0.03221, 0.4751, 0.05034, 0.4884, 0.1479, 0.4593, 0.1483, 0.4591, 0.09022, 0.4882, 0.08978, 0.4593, 0.1483, 0.4248, 0.1488, 0.4245, 0.09075, 0.4591, 0.09022, 0.4259, 0.4393, 0.3968, 0.4397, 0.3965, 0.3816, 0.4256, 0.3812, 0.4261, 0.4974, 0.397, 0.4978, 0.3968, 0.4397, 0.4259, 0.4393, 0.397, 0.4978, 0.3679, 0.4983, 0.3677, 0.4402, 0.3968, 0.4397, 0.4873, 0.4384, 0.4582, 0.4388, 0.4522, 0.3873, 0.4813, 0.3869, 0.4876, 0.4965, 0.4585, 0.4969, 0.4582, 0.4388, 0.4873, 0.4384, 0.4585, 0.4969, 0.4261, 0.4974, 0.4259, 0.4393, 0.4582, 0.4388, 0.4811, 0.3288, 0.452, 0.3292, 0.4565, 0.2645, 0.4856, 0.2641, 0.4813, 0.3869, 0.4522, 0.3873, 0.452, 0.3292, 0.4811, 0.3288, 0.4522, 0.3873, 0.4256, 0.3812, 0.4254, 0.3231, 0.452, 0.3292, 0.3095, 0.4411, 0.2804, 0.4415, 0.2802, 0.3834, 0.3093, 0.383, 0.3097, 0.4992, 0.2806, 0.4996, 0.2804, 0.4415, 0.3095, 0.4411, 0.2806, 0.4996, 0.2515, 0.5001, 0.2513, 0.442, 0.2804, 0.4415, 0.3677, 0.4402, 0.3386, 0.4406, 0.3384, 0.3825, 0.3674, 0.3821, 0.3679, 0.4983, 0.3388, 0.4987, 0.3386, 0.4406, 0.3677, 0.4402, 0.3388, 0.4987, 0.3097, 0.4992, 0.3095, 0.4411, 0.3386, 0.4406, 0.3672, 0.324, 0.3381, 0.3245, 0.3379, 0.2664, 0.367, 0.2659, 0.3674, 0.3821, 0.3384, 0.3825, 0.3381, 0.3245, 0.3672, 0.324, 0.3384, 0.3825, 0.3093, 0.383, 0.309, 0.3249, 0.3381, 0.3245, 0.1922, 0.2105, 0.1631, 0.2109, 0.1629, 0.1528, 0.192, 0.1524, 0.1924, 0.2686, 0.1633, 0.269, 0.1631, 0.2109, 0.1922, 0.2105, 0.1633, 0.269, 0.1342, 0.2695, 0.134, 0.2114, 0.1631, 0.2109, 0.2504, 0.2096, 0.2213, 0.21, 0.2211, 0.1519, 0.2502, 0.1515, 0.2506, 0.2677, 0.2215, 0.2681, 0.2213, 0.21, 0.2504, 0.2096, 0.2215, 0.2681, 0.1924, 0.2686, 0.1922, 0.2105, 0.2213, 0.21, 0.2462, 0.09346, 0.2208, 0.08138, 0.2206, 0.02329, 0.246, 0.03537, 0.2502, 0.1515, 0.2211, 0.1519, 0.2208, 0.08138, 0.2462, 0.09346, 0.2211, 0.1519, 0.192, 0.1524, 0.1917, 0.08182, 0.2208, 0.08138, 0.1931, 0.4428, 0.164, 0.4433, 0.1638, 0.3852, 0.1929, 0.3848, 0.1933, 0.5009, 0.1642, 0.5014, 0.164, 0.4433, 0.1931, 0.4428, 0.1642, 0.5014, 0.1351, 0.5018, 0.1349, 0.4437, 0.164, 0.4433, 0.2513, 0.442, 0.2222, 0.4424, 0.222, 0.3843, 0.2511, 0.3839, 0.2515, 0.5001, 0.2224, 0.5005, 0.2222, 0.4424, 0.2513, 0.442, 0.2224, 0.5005, 0.1933, 0.5009, 0.1931, 0.4428, 0.2222, 0.4424, 0.2508, 0.3258, 0.2217, 0.3262, 0.2215, 0.2681, 0.2506, 0.2677, 0.2511, 0.3839, 0.222, 0.3843, 0.2217, 0.3262, 0.2508, 0.3258, 0.222, 0.3843, 0.1929, 0.3848, 0.1926, 0.3267, 0.2217, 0.3262, 0.0767, 0.4446, 0.04104, 0.4452, 0.04082, 0.3871, 0.07648, 0.3865, 0.07693, 0.5027, 0.04783, 0.5032, 0.04104, 0.4452, 0.0767, 0.4446, 0.04783, 0.5032, 0.01873, 0.5036, 0.01195, 0.4456, 0.04104, 0.4452, 0.1349, 0.4437, 0.1058, 0.4442, 0.1056, 0.3861, 0.1347, 0.3856, 0.1351, 0.5018, 0.106, 0.5023, 0.1058, 0.4442, 0.1349, 0.4437, 0.106, 0.5023, 0.07693, 0.5027, 0.0767, 0.4446, 0.1058, 0.4442, 0.1345, 0.3276, 0.1054, 0.328, 0.1051, 0.2699, 0.1342, 0.2695, 0.1347, 0.3856, 0.1056, 0.3861, 0.1054, 0.328, 0.1345, 0.3276, 0.1056, 0.3861, 0.07648, 0.3865, 0.07626, 0.3284, 0.1054, 0.328, 0.07626, 0.3284, 0.0448, 0.3289, 0.04458, 0.2708, 0.07604, 0.2703, 0.07648, 0.3865, 0.04082, 0.3871, 0.0448, 0.3289, 0.07626, 0.3284, 0.04082, 0.3871, 0.01173, 0.3875, 0.0157, 0.3294, 0.0448, 0.3289, 0.1926, 0.3267, 0.1635, 0.3271, 0.1633, 0.269, 0.1924, 0.2686, 0.1929, 0.3848, 0.1638, 0.3852, 0.1635, 0.3271, 0.1926, 0.3267, 0.1638, 0.3852, 0.1347, 0.3856, 0.1345, 0.3276, 0.1635, 0.3271, 0.1917, 0.08182, 0.1626, 0.08847, 0.1624, 0.03039, 0.1915, 0.02373, 0.192, 0.1524, 0.1629, 0.1528, 0.1626, 0.08847, 0.1917, 0.08182, 0.1629, 0.1528, 0.1338, 0.1533, 0.1335, 0.08892, 0.1626, 0.08847, 0.309, 0.3249, 0.2799, 0.3253, 0.2797, 0.2672, 0.3088, 0.2668, 0.3093, 0.383, 0.2802, 0.3834, 0.2799, 0.3253, 0.309, 0.3249, 0.2802, 0.3834, 0.2511, 0.3839, 0.2508, 0.3258, 0.2799, 0.3253, 0.4254, 0.3231, 0.3963, 0.3236, 0.3961, 0.2655, 0.4252, 0.265, 0.4256, 0.3812, 0.3965, 0.3816, 0.3963, 0.3236, 0.4254, 0.3231, 0.3965, 0.3816, 0.3674, 0.3821, 0.3672, 0.324, 0.3963, 0.3236, 0.4245, 0.09075, 0.3955, 0.09598, 0.3952, 0.03789, 0.4243, 0.03265, 0.4248, 0.1488, 0.3957, 0.1493, 0.3955, 0.09598, 0.4245, 0.09075, 0.3957, 0.1493, 0.3666, 0.1497, 0.3664, 0.09643, 0.3955, 0.09598, 0.3108, 0.7896, 0.2817, 0.7901, 0.2815, 0.732, 0.3106, 0.7315, 0.311, 0.8477, 0.2819, 0.8482, 0.2817, 0.7901, 0.3108, 0.7896, 0.2819, 0.8482, 0.2528, 0.8486, 0.2526, 0.7905, 0.2817, 0.7901, 0.4272, 0.7879, 0.3981, 0.7883, 0.3979, 0.7302, 0.427, 0.7298, 0.4274, 0.846, 0.3983, 0.8464, 0.3981, 0.7883, 0.4272, 0.7879, 0.3983, 0.8464, 0.3692, 0.8468, 0.369, 0.7887, 0.3981, 0.7883, 0.4263, 0.5555, 0.3972, 0.5559, 0.397, 0.4978, 0.4261, 0.4974, 0.4265, 0.6136, 0.3974, 0.614, 0.3972, 0.5559, 0.4263, 0.5555, 0.3974, 0.614, 0.3683, 0.6145, 0.3681, 0.5564, 0.3972, 0.5559, 0.07804, 0.7932, 0.04675, 0.7937, 0.05129, 0.7429, 0.07782, 0.7351, 0.07826, 0.8513, 0.04698, 0.8518, 0.04675, 0.7937, 0.07804, 0.7932, 0.04698, 0.8518, 0.01788, 0.8522, 0.01765, 0.7941, 0.04675, 0.7937, 0.1944, 0.7914, 0.1653, 0.7919, 0.1651, 0.7338, 0.1942, 0.7333, 0.1946, 0.8495, 0.1656, 0.8499, 0.1653, 0.7919, 0.1944, 0.7914, 0.1656, 0.8499, 0.1365, 0.8504, 0.1362, 0.7923, 0.1653, 0.7919, 0.1935, 0.559, 0.1644, 0.5595, 0.1642, 0.5014, 0.1933, 0.5009, 0.1938, 0.6171, 0.1647, 0.6176, 0.1644, 0.5595, 0.1935, 0.559, 0.1647, 0.6176, 0.1356, 0.618, 0.1353, 0.5599, 0.1644, 0.5595, 0.07715, 0.5608, 0.04806, 0.5633, 0.04783, 0.5032, 0.07693, 0.5027, 0.07737, 0.6189, 0.04828, 0.6214, 0.04806, 0.5633, 0.07715, 0.5608, 0.04828, 0.6214, 0.01919, 0.6219, 0.01896, 0.5638, 0.04806, 0.5633, 0.3099, 0.5573, 0.2808, 0.5577, 0.2806, 0.4996, 0.3097, 0.4992, 0.3101, 0.6154, 0.281, 0.6158, 0.2808, 0.5577, 0.3099, 0.5573, 0.281, 0.6158, 0.252, 0.6162, 0.2517, 0.5581, 0.2808, 0.5577, 0.3104, 0.08616, 0.2753, 0.09302, 0.2751, 0.03493, 0.3101, 0.02807, 0.3084, 0.1506, 0.2793, 0.1511, 0.2753, 0.09302, 0.3104, 0.08616, 0.2793, 0.1511, 0.2502, 0.1515, 0.2462, 0.09346, 0.2753, 0.09302, 0.07532, 0.08218, 0.04628, 0.09651, 0.04605, 0.03842, 0.0751, 0.02409, 0.07559, 0.1542, 0.04177, 0.1547, 0.04628, 0.09651, 0.07532, 0.08218, 0.04177, 0.1547, 0.01267, 0.1551, 0.01718, 0.09696, 0.04628, 0.09651, 0.1581, 0.007447, 0.1885, 0.0004655, 0.1915, 0.02373, 0.1624, 0.03039, 0.4975, 0.6182, 0.4998, 0.6699, 0.4882, 0.6619, 0.486, 0.6127, 0.4972, 0.5573, 0.4975, 0.6182, 0.486, 0.6127, 0.4858, 0.5546, 0.194, 0.9846, 0.1635, 0.9851, 0.1676, 0.9624, 0.1967, 0.962, 0.4973, 0.9175, 0.4868, 0.9598, 0.4758, 0.9384, 0.4858, 0.8981, 0.5, 0.7308, 0.4934, 0.8011, 0.4821, 0.787, 0.4884, 0.72, 0.2229, 0.9972, 0.194, 0.9846, 0.1967, 0.962, 0.2242, 0.974, 0.0, 0.382, 0.00417, 0.321, 0.0157, 0.3294, 0.01173, 0.3875, 0.04362, 0.9854, 0.02655, 0.965, 0.03704, 0.9433, 0.05331, 0.9628, 0.1313, 0.9995, 0.1008, 1.0, 0.1078, 0.9767, 0.1369, 0.9762, 0.0002331, 0.443, 0.0, 0.382, 0.01173, 0.3875, 0.01195, 0.4456, 0.313, 0.005017, 0.3435, 0.004552, 0.3392, 0.02762, 0.3101, 0.02807, 0.005719, 0.07728, 0.01907, 0.03394, 0.02991, 0.05564, 0.01718, 0.09696, 0.003937, 0.2601, 0.001222, 0.1992, 0.01289, 0.2132, 0.01548, 0.2713, 0.2762, 0.01221, 0.313, 0.005017, 0.3101, 0.02807, 0.2751, 0.03493, 0.5, 0.1307, 0.4968, 0.1917, 0.4854, 0.206, 0.4884, 0.1479, 0.4633, 0.009362, 0.486, 0.02837, 0.4751, 0.05034, 0.4534, 0.03221, 0.3717, 0.01579, 0.4023, 0.01532, 0.3952, 0.03789, 0.3661, 0.03834, 0.4998, 0.06974, 0.5, 0.1307, 0.4884, 0.1479, 0.4882, 0.08978, 0.4364, 0.9731, 0.4059, 0.9736, 0.3987, 0.9515, 0.4278, 0.9511, 0.4989, 0.4354, 0.4991, 0.4963, 0.4876, 0.4965, 0.4873, 0.4384, 0.497, 0.2526, 0.4923, 0.3204, 0.4811, 0.3288, 0.4856, 0.2641, 0.467, 0.9789, 0.4364, 0.9731, 0.4278, 0.9511, 0.4569, 0.9566, 0.006452, 0.8694, 0.006219, 0.8085, 0.01765, 0.7941, 0.01788, 0.8522, 0.2896, 0.984, 0.2534, 0.9968, 0.2533, 0.9736, 0.2878, 0.9615, 0.3755, 0.991, 0.3449, 0.9915, 0.3406, 0.9686, 0.3697, 0.9681, 0.01287, 0.9249, 0.006452, 0.8694, 0.01788, 0.8522, 0.024, 0.9051, 0.06647, 0.000847, 0.09699, 0.0003814, 0.1042, 0.02365, 0.0751, 0.02409, 0.007592, 0.5669, 0.00735, 0.5038, 0.01873, 0.5036, 0.01896, 0.5638, 0.01098, 0.7552, 0.01075, 0.6943, 0.02197, 0.6852, 0.02219, 0.7433, 0.036, 0.01588, 0.06647, 0.000847, 0.0751, 0.02409, 0.04605, 0.03842, 0.2191, 0.0, 0.2457, 0.01268, 0.246, 0.03537, 0.2206, 0.02329, 0.1275, 0.007912, 0.1581, 0.007447, 0.1624, 0.03039, 0.1333, 0.03083, 0.4998, 0.6699, 0.5, 0.7308, 0.4884, 0.72, 0.4882, 0.6619, 0.4991, 0.4963, 0.4972, 0.5573, 0.4858, 0.5546, 0.4876, 0.4965, 0.4936, 0.862, 0.4973, 0.9175, 0.4858, 0.8981, 0.4823, 0.8451, 0.1635, 0.9851, 0.1313, 0.9995, 0.1369, 0.9762, 0.1676, 0.9624, 0.2534, 0.9968, 0.2229, 0.9972, 0.2242, 0.974, 0.2533, 0.9736, 0.4934, 0.8011, 0.4936, 0.862, 0.4823, 0.8451, 0.4821, 0.787, 0.07025, 0.9903, 0.04362, 0.9854, 0.05331, 0.9628, 0.0787, 0.9675, 0.00417, 0.321, 0.003937, 0.2601, 0.01548, 0.2713, 0.0157, 0.3294, 0.00735, 0.5038, 0.0002331, 0.443, 0.01195, 0.4456, 0.01873, 0.5036, 0.1008, 1.0, 0.07025, 0.9903, 0.0787, 0.9675, 0.1078, 0.9767, 0.3435, 0.004552, 0.3717, 0.01579, 0.3661, 0.03834, 0.3392, 0.02762, 0.0009891, 0.1383, 0.005719, 0.07728, 0.01718, 0.09696, 0.01267, 0.1551, 0.2457, 0.01268, 0.2762, 0.01221, 0.2751, 0.03493, 0.246, 0.03537, 0.001222, 0.1992, 0.0009891, 0.1383, 0.01267, 0.1551, 0.01289, 0.2132, 0.4968, 0.1917, 0.497, 0.2526, 0.4856, 0.2641, 0.4854, 0.206, 0.4328, 0.009827, 0.4633, 0.009362, 0.4534, 0.03221, 0.4243, 0.03265, 0.486, 0.02837, 0.4998, 0.06974, 0.4882, 0.08978, 0.4751, 0.05034, 0.4023, 0.01532, 0.4328, 0.009827, 0.4243, 0.03265, 0.3952, 0.03789, 0.4059, 0.9736, 0.3755, 0.991, 0.3697, 0.9681, 0.3987, 0.9515, 0.4925, 0.3814, 0.4989, 0.4354, 0.4873, 0.4384, 0.4813, 0.3869, 0.4868, 0.9598, 0.467, 0.9789, 0.4569, 0.9566, 0.4758, 0.9384, 0.4923, 0.3204, 0.4925, 0.3814, 0.4813, 0.3869, 0.4811, 0.3288, 0.006219, 0.8085, 0.01098, 0.7552, 0.02219, 0.7433, 0.01765, 0.7941, 0.3201, 0.9836, 0.2896, 0.984, 0.2878, 0.9615, 0.3169, 0.961, 0.02655, 0.965, 0.01287, 0.9249, 0.024, 0.9051, 0.03704, 0.9433, 0.3449, 0.9915, 0.3201, 0.9836, 0.3169, 0.961, 0.3406, 0.9686, 0.09699, 0.0003814, 0.1275, 0.007912, 0.1333, 0.03083, 0.1042, 0.02365, 0.007825, 0.6279, 0.007592, 0.5669, 0.01896, 0.5638, 0.01919, 0.6219, 0.01907, 0.03394, 0.036, 0.01588, 0.04605, 0.03842, 0.02991, 0.05564, 0.01075, 0.6943, 0.007825, 0.6279, 0.01919, 0.6219, 0.02197, 0.6852, 0.1885, 0.0004655, 0.2191, 0.0, 0.2206, 0.02329, 0.1915, 0.02373])
me_plane.use_remesh_preserve_volume = False
me_plane.use_remesh_preserve_attributes = False
me_plane.use_mirror_vertex_groups = False
me_plane.update()

# ---- objects
ob_plane = bpy.data.objects.new('Plane', me_plane)
ob_lamp = bpy.data.objects.new('Lamp', light_lamp)
ob_camera = bpy.data.objects.new('Camera', cam_camera)

# ---- transforms, parenting, visibility, modifiers, constraints
ob_plane.location = (0.0, 0.0, 0.0)
ob_plane.scale = (4.516, 4.516, 4.516)
ob_plane.lineart.crease_threshold = 0.0
ob_lamp.location = (4.076, 1.005, 5.904)
ob_lamp.rotation_euler = (0.6503, 0.05522, 1.866)
ob_lamp.lock_rotations_4d = False
ob_lamp.empty_display_type = 'ARROWS'
ob_lamp.color = (0.0, 0.0, 0.0, 0.0)
ob_lamp.lineart.crease_threshold = 0.0
ob_camera.location = (7.481, -6.508, 5.344)
ob_camera.rotation_euler = (1.109, 0.0, 0.8149)
ob_camera.lock_rotations_4d = False
ob_camera.empty_display_type = 'ARROWS'
ob_camera.color = (0.0, 0.0, 0.0, 0.0)
ob_camera.display_type = 'WIRE'
ob_camera.lineart.crease_threshold = 0.0

# ---- collection membership
col_collection_1.objects.link(ob_plane)
col_collection_1.objects.link(ob_lamp)
col_collection_1.objects.link(ob_camera)

# ---- scene / render settings (as saved in the file)
scene.camera = ob_camera
scene.frame_start = 1; scene.frame_end = 250; scene.frame_set(1)
scene.render.engine = 'BLENDER_EEVEE_NEXT'
scene.render.resolution_percentage = 50
scene.render.dither_intensity = 0.0
scene.cycles.use_denoising = False
scene.cycles.samples = 128
scene.cycles.sampling_pattern = 'TABULATED_SOBOL'
scene.cycles.use_adaptive_sampling = False
scene.cycles.use_light_tree = False
scene.cycles.blur_glossy = 0.0
scene.cycles.sample_clamp_indirect = 0.0
scene.view_settings.view_transform = 'Standard'
bpy.context.view_layer.update()
